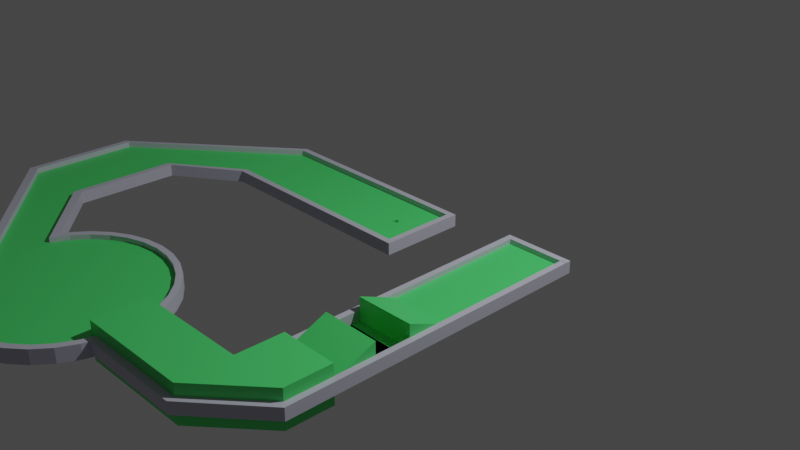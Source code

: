 # Source: bane_6.blend  (saved by Blender 2.90.8; exported with 4.5.12 LTS)
import bpy
from mathutils import Matrix  # noqa: F401  (used for matrix-valued properties, if any)

bpy.ops.wm.read_factory_settings(use_empty=True)
scene = bpy.context.scene
scene.name = 'Scene'

# ---- collections
col_collection = bpy.data.collections.new('Collection'); scene.collection.children.link(col_collection)
col_bane_f_r_cirklen = bpy.data.collections.new('bane før cirklen'); scene.collection.children.link(col_bane_f_r_cirklen)

# ---- materials (node trees are filled in below, after node groups)
mat_material_002 = bpy.data.materials.new('Material.002')
mat_material_002.use_transparent_shadow = False
mat_material_002.diffuse_color = (0.07939, 0.7743, 0.1701, 1.0)
mat_material_002.roughness = 0.5
mat_material_002.specular_intensity = 0.5496
mat_v_gge = bpy.data.materials.new('vægge')
mat_v_gge.use_transparent_shadow = False
mat_v_gge.diffuse_color = (0.5227, 0.5243, 0.6267, 1.0)
mat_v_gge.roughness = 0.5
mat_v_gge_002 = bpy.data.materials.new('vægge.002')
mat_v_gge_002.use_transparent_shadow = False
mat_v_gge_002.diffuse_color = (0.5227, 0.5243, 0.6267, 1.0)
mat_v_gge_002.roughness = 0.5
mat_v_gge_001 = bpy.data.materials.new('vægge.001')
mat_v_gge_001.use_transparent_shadow = False
mat_v_gge_001.diffuse_color = (0.5227, 0.5243, 0.6267, 1.0)
mat_v_gge_001.roughness = 0.5
mat_v_gge_003 = bpy.data.materials.new('vægge.003')
mat_v_gge_003.use_transparent_shadow = False
mat_v_gge_003.diffuse_color = (0.5227, 0.5243, 0.6267, 1.0)
mat_v_gge_003.roughness = 0.5

# ---- material node trees
mat_material_002.use_nodes = True; mat_material_002.node_tree.nodes.clear()
_N = mat_material_002.node_tree.nodes; _L = mat_material_002.node_tree.links
n0 = _N.new('ShaderNodeBsdfPrincipled'); n0.name = 'Principled BSDF'; n0.location = (10, 300)
n0.distribution = 'GGX'
n0.subsurface_method = 'BURLEY'
n0.inputs[0].default_value = (0.07939, 0.7743, 0.1701, 1.0)
n0.inputs[3].default_value = 1.45
n0.inputs[13].default_value = 0.5496
n0.inputs[27].default_value = (0.0, 0.0, 0.0, 1.0)
n0.inputs[28].default_value = 1.0
n1 = _N.new('ShaderNodeOutputMaterial'); n1.name = 'Material Output'; n1.location = (300, 300)
n2 = _N.new('ShaderNodeNormalMap'); n2.name = 'Normal Map'; n2.location = (-300, -300)
n2.label = 'Normal/Map'
n2.inputs[0].default_value = 0.0
_L.new(n0.outputs[0], n1.inputs[0])
_L.new(n2.outputs[0], n0.inputs[5])
n1.is_active_output = True
mat_v_gge.use_nodes = True; mat_v_gge.node_tree.nodes.clear()
_N = mat_v_gge.node_tree.nodes; _L = mat_v_gge.node_tree.links
n0 = _N.new('ShaderNodeBsdfPrincipled'); n0.name = 'Principled BSDF'; n0.location = (10, 300)
n0.distribution = 'GGX'
n0.subsurface_method = 'BURLEY'
n0.inputs[0].default_value = (0.5227, 0.5243, 0.6267, 1.0)
n0.inputs[3].default_value = 1.45
n0.inputs[27].default_value = (0.0, 0.0, 0.0, 1.0)
n0.inputs[28].default_value = 1.0
n1 = _N.new('ShaderNodeOutputMaterial'); n1.name = 'Material Output'; n1.location = (300, 300)
n2 = _N.new('ShaderNodeNormalMap'); n2.name = 'Normal Map'; n2.location = (-300, -300)
n2.label = 'Normal/Map'
n2.inputs[0].default_value = 0.0
_L.new(n0.outputs[0], n1.inputs[0])
_L.new(n2.outputs[0], n0.inputs[5])
n1.is_active_output = True
mat_v_gge_002.use_nodes = True; mat_v_gge_002.node_tree.nodes.clear()
_N = mat_v_gge_002.node_tree.nodes; _L = mat_v_gge_002.node_tree.links
n0 = _N.new('ShaderNodeBsdfPrincipled'); n0.name = 'Principled BSDF'; n0.location = (10, 300)
n0.distribution = 'GGX'
n0.subsurface_method = 'BURLEY'
n0.inputs[0].default_value = (0.5227, 0.5243, 0.6267, 1.0)
n0.inputs[3].default_value = 1.45
n0.inputs[27].default_value = (0.0, 0.0, 0.0, 1.0)
n0.inputs[28].default_value = 1.0
n1 = _N.new('ShaderNodeOutputMaterial'); n1.name = 'Material Output'; n1.location = (300, 300)
n2 = _N.new('ShaderNodeNormalMap'); n2.name = 'Normal Map'; n2.location = (-300, -300)
n2.label = 'Normal/Map'
n2.inputs[0].default_value = 0.0
_L.new(n0.outputs[0], n1.inputs[0])
_L.new(n2.outputs[0], n0.inputs[5])
n1.is_active_output = True
mat_v_gge_001.use_nodes = True; mat_v_gge_001.node_tree.nodes.clear()
_N = mat_v_gge_001.node_tree.nodes; _L = mat_v_gge_001.node_tree.links
n0 = _N.new('ShaderNodeBsdfPrincipled'); n0.name = 'Principled BSDF'; n0.location = (10, 300)
n0.distribution = 'GGX'
n0.subsurface_method = 'BURLEY'
n0.inputs[0].default_value = (0.5227, 0.5243, 0.6267, 1.0)
n0.inputs[3].default_value = 1.45
n0.inputs[27].default_value = (0.0, 0.0, 0.0, 1.0)
n0.inputs[28].default_value = 1.0
n1 = _N.new('ShaderNodeOutputMaterial'); n1.name = 'Material Output'; n1.location = (300, 300)
n2 = _N.new('ShaderNodeNormalMap'); n2.name = 'Normal Map'; n2.location = (-300, -300)
n2.label = 'Normal/Map'
n2.inputs[0].default_value = 0.0
_L.new(n0.outputs[0], n1.inputs[0])
_L.new(n2.outputs[0], n0.inputs[5])
n1.is_active_output = True
mat_v_gge_003.use_nodes = True; mat_v_gge_003.node_tree.nodes.clear()
_N = mat_v_gge_003.node_tree.nodes; _L = mat_v_gge_003.node_tree.links
n0 = _N.new('ShaderNodeBsdfPrincipled'); n0.name = 'Principled BSDF'; n0.location = (10, 300)
n0.distribution = 'GGX'
n0.subsurface_method = 'BURLEY'
n0.inputs[0].default_value = (0.5227, 0.5243, 0.6267, 1.0)
n0.inputs[3].default_value = 1.45
n0.inputs[27].default_value = (0.0, 0.0, 0.0, 1.0)
n0.inputs[28].default_value = 1.0
n1 = _N.new('ShaderNodeOutputMaterial'); n1.name = 'Material Output'; n1.location = (300, 300)
n2 = _N.new('ShaderNodeNormalMap'); n2.name = 'Normal Map'; n2.location = (-300, -300)
n2.label = 'Normal/Map'
n2.inputs[0].default_value = 0.0
_L.new(n0.outputs[0], n1.inputs[0])
_L.new(n2.outputs[0], n0.inputs[5])
n1.is_active_output = True

# ---- world
world_world = bpy.data.worlds.new('World'); scene.world = world_world
world_world.use_nodes = True; world_world.node_tree.nodes.clear()
_N = world_world.node_tree.nodes; _L = world_world.node_tree.links
n0 = _N.new('ShaderNodeOutputWorld'); n0.name = 'World Output'; n0.location = (300, 300)
n1 = _N.new('ShaderNodeBackground'); n1.name = 'Background'; n1.location = (10, 300)
n1.inputs[0].default_value = (0.05088, 0.05088, 0.05088, 1.0)
_L.new(n1.outputs[0], n0.inputs[0])
n0.is_active_output = True
world_world.color = (0.05088, 0.05088, 0.05088)
world_world.use_sun_shadow = False
world_world.sun_shadow_jitter_overblur = 0.0

# ---- cameras
cam_camera = bpy.data.cameras.new('Camera')
cam_camera.clip_end = 100.0
cam_camera.ortho_scale = 7.314

# ---- lights
light_light = bpy.data.lights.new('Light', 'POINT')
light_light.transmission_factor = 0.0
light_light.energy = 1000.0
light_light.shadow_soft_size = 0.1
light_light.shadow_maximum_resolution = 0.006
light_light.use_absolute_resolution = True

# ---- meshes
me_cube_003 = bpy.data.meshes.new('Cube.003')
me_cube_003.from_pydata([(-0.5, -0.5, -0.5), (-0.5, -0.5, 0.5), (-0.5, 0.5, -0.5), (-0.5, 0.5, 0.5), (0.1369, -0.5, -0.5), (0.1369, -0.5, 0.5), (0.1369, 0.5, -0.5), (0.1369, 0.5, 0.5), (0.04137, 0.01435, 0.5), (0.04137, 0.01435, -0.5), (0.04213, 0.02083, 0.5), (0.04213, 0.02083, -0.5), (0.05216, 0.03465, 0.5), (0.05216, 0.03465, -0.5), (0.05061, 0.03678, 0.5), (0.05061, 0.03678, -0.5), (0.0409, 0.007316, 0.5), (0.0409, 0.007316, -0.5), (0.05485, 0.02652, 0.5), (0.05485, 0.02652, -0.5), (0.05359, -0.03118, 0.5), (0.05359, -0.03118, -0.5), (0.05216, -0.03465, 0.5), (0.05216, -0.03465, -0.5), (0.05587, 0.02083, 0.5), (0.05587, 0.02083, -0.5), (0.05061, -0.03678, 0.5), (0.05061, -0.03678, -0.5), (0.04584, -0.03465, 0.5), (0.04584, -0.03465, -0.5), (0.04074, 2.908e-08, 0.5), (0.04074, 4.334e-08, -0.5), (0.04584, 0.03465, 0.5), (0.04584, 0.03465, -0.5), (0.04441, -0.03118, 0.5), (0.04441, -0.03118, -0.5), (0.05711, -0.007316, 0.5), (0.05711, -0.007316, -0.5), (0.05485, -0.02652, 0.5), (0.05485, -0.02652, -0.5), (0.05664, -0.01435, 0.5), (0.05664, -0.01435, -0.5), (0.05727, -4.297e-09, 0.5), (0.05727, 9.959e-09, -0.5), (0.04316, 0.02652, 0.5), (0.04316, 0.02652, -0.5), (0.04441, 0.03118, 0.5), (0.04441, 0.03118, -0.5), (0.049, -0.0375, 0.5), (0.049, -0.0375, -0.5), (0.049, 0.0375, 0.5), (0.049, 0.0375, -0.5), (0.05711, 0.007316, 0.5), (0.05711, 0.007316, -0.5), (0.05359, 0.03118, 0.5), (0.05359, 0.03118, -0.5), (0.05664, 0.01435, 0.5), (0.05664, 0.01435, -0.5), (0.04137, -0.01435, 0.5), (0.04137, -0.01435, -0.5), (0.04213, -0.02083, 0.5), (0.04213, -0.02083, -0.5), (0.0409, -0.007316, 0.5), (0.0409, -0.007316, -0.5), (0.04316, -0.02652, 0.5), (0.04316, -0.02652, -0.5), (0.04739, -0.03678, 0.5), (0.04739, -0.03678, -0.5), (0.05587, -0.02083, 0.5), (0.05587, -0.02083, -0.5), (0.04739, 0.03678, 0.5), (0.04739, 0.03678, -0.5), (-0.7087, -1.172, -0.3953), (-0.7087, -1.172, 0.6047), (-0.7263, -0.3384, -0.5), (-0.7263, -0.3384, 0.5), (-0.7124, -1.172, -0.3953), (-0.7124, -1.172, 0.6047), (-0.9418, -1.139, -0.5), (-0.9418, -1.139, 0.5), (-0.7136, -2.616, -0.3953), (-0.7136, -2.616, 0.6047), (-0.7173, -2.616, -0.3953), (-0.7173, -2.616, 0.6047), (-0.9466, -2.583, -0.5), (-0.9466, -2.583, 0.5), (-0.4737, -3.569, -0.3842), (-0.4737, -3.569, 0.6158), (-0.4774, -3.569, -0.3842), (-0.4774, -3.569, 0.6158), (-0.7068, -3.537, -0.5), (-0.7068, -3.537, 0.5), (-0.475, -3.569, -0.3842), (-0.475, -3.569, 0.6158), (-0.4787, -3.569, -0.3842), (-0.4787, -3.569, 0.6158), (-0.4764, -4.32, -0.3967), (-0.4764, -4.32, 0.6033)], [], [(2, 0, 72, 74), (2, 3, 7, 6), (6, 7, 5, 4), (4, 5, 1, 0), (2, 6, 4, 43, 53, 57, 25, 19, 55, 13, 15, 51, 71, 33, 47, 45, 11, 9, 17, 31), (7, 42, 36, 40, 68, 38, 20, 22, 26, 48, 66, 28, 34, 64, 60, 58, 62, 30, 3, 1, 5), (37, 36, 42, 43), (39, 38, 68, 69), (69, 68, 40, 41), (17, 16, 30, 31), (53, 52, 56, 57), (43, 42, 52, 53), (25, 24, 18, 19), (51, 50, 70, 71), (67, 66, 48, 49), (11, 10, 8, 9), (49, 48, 26, 27), (71, 70, 32, 33), (19, 18, 54, 55), (35, 34, 28, 29), (55, 54, 12, 13), (21, 20, 38, 39), (47, 46, 44, 45), (9, 8, 16, 17), (63, 59, 61, 65, 35, 29, 67, 49, 27, 23, 21, 39, 69, 41, 37, 43, 4, 0, 2, 31), (23, 22, 20, 21), (65, 64, 34, 35), (59, 58, 60, 61), (15, 14, 50, 51), (57, 56, 24, 25), (31, 30, 62, 63), (41, 40, 36, 37), (29, 28, 66, 67), (33, 32, 46, 47), (13, 12, 14, 15), (27, 26, 22, 23), (63, 62, 58, 59), (45, 44, 10, 11), (3, 30, 16, 8, 10, 44, 46, 32, 70, 50, 14, 12, 54, 18, 24, 56, 52, 42, 7), (61, 60, 64, 65), (73, 75, 79, 77), (1, 3, 75, 73), (3, 2, 74, 75), (0, 1, 73, 72), (76, 72, 80, 82), (75, 74, 78, 79), (79, 78, 84, 85), (74, 72, 76, 78), (85, 84, 90, 91), (81, 83, 89, 87), (73, 77, 83, 81), (72, 73, 81, 80), (78, 76, 82, 84), (77, 79, 85, 83), (90, 88, 94, 96), (88, 86, 92, 94), (82, 80, 86, 88), (84, 82, 88, 90), (83, 85, 91, 89), (80, 81, 87, 86), (94, 95, 97, 96), (92, 93, 95, 94), (89, 91, 97, 95), (86, 87, 93, 92), (87, 89, 95, 93), (91, 90, 96, 97)])
_k = set([(8, 9), (8, 10), (8, 16), (9, 11), (9, 17), (10, 11), (10, 44), (11, 45), (12, 13), (12, 14), (12, 54), (13, 15), (13, 55), (14, 15), (14, 50), (15, 51), (16, 17), (16, 30), (17, 31), (18, 19), (18, 24), (18, 54), (19, 25), (19, 55), (20, 21), (20, 22), (20, 38), (21, 23), (21, 39), (22, 23), (22, 26), (23, 27), (24, 25), (24, 56), (25, 57), (26, 27), (26, 48), (27, 49), (28, 29), (28, 34), (28, 66), (29, 35), (29, 67), (30, 31), (30, 62), (31, 63), (32, 33), (32, 46), (32, 70), (33, 47), (33, 71), (34, 35), (34, 64), (35, 65), (36, 37), (36, 40), (36, 42), (37, 41), (37, 43), (38, 39), (38, 68), (39, 69), (40, 41), (40, 68), (41, 69), (42, 43), (42, 52), (43, 53), (44, 45), (44, 46), (45, 47), (46, 47), (48, 49), (48, 66), (49, 67), (50, 51), (50, 70), (51, 71), (52, 53), (52, 56), (53, 57), (54, 55), (56, 57), (58, 59), (58, 60), (58, 62), (59, 61), (59, 63), (60, 61), (60, 64), (61, 65), (62, 63), (64, 65), (66, 67), (68, 69), (70, 71)])
me_cube_003.attributes.new('sharp_edge', 'BOOLEAN', 'EDGE').data.foreach_set('value', [ (min(e.vertices), max(e.vertices)) in _k for e in me_cube_003.edges])
_uv = me_cube_003.uv_layers.new(name='UVMap')
_uv.uv.foreach_set('vector', [0.125, 0.5, 0.125, 0.75, 0.125, 0.75, 0.125, 0.5, 0.375, 0.25, 0.625, 0.25, 0.625, 0.5, 0.375, 0.5, 0.375, 0.5, 0.625, 0.5, 0.625, 0.75, 0.375, 0.75, 0.375, 0.75, 0.625, 0.75, 0.625, 1.0, 0.375, 1.0, 0.125, 0.5, 0.375, 0.5, 0.375, 0.75, 0.3536, 0.625, 0.3535, 0.6232, 0.3534, 0.6214, 0.3532, 0.6198, 0.3529, 0.6184, 0.3526, 0.6172, 0.3522, 0.6163, 0.3518, 0.6158, 0.3513, 0.6156, 0.3509, 0.6158, 0.3505, 0.6163, 0.3501, 0.6172, 0.3498, 0.6184, 0.3495, 0.6198, 0.3493, 0.6214, 0.3491, 0.6232, 0.3491, 0.625, 0.625, 0.5, 0.6464, 0.625, 0.6465, 0.6268, 0.6466, 0.6286, 0.6468, 0.6302, 0.6471, 0.6316, 0.6474, 0.6328, 0.6478, 0.6337, 0.6482, 0.6342, 0.6487, 0.6344, 0.6491, 0.6342, 0.6495, 0.6337, 0.6499, 0.6328, 0.6502, 0.6316, 0.6505, 0.6302, 0.6507, 0.6286, 0.6509, 0.6268, 0.6509, 0.625, 0.875, 0.5, 0.875, 0.75, 0.625, 0.75, 0.7188, 0.6819, 0.7188, 0.6994, 0.75, 0.6994, 0.75, 0.6819, 0.625, 0.6819, 0.625, 0.6994, 0.6562, 0.6994, 0.6562, 0.6819, 0.6562, 0.6819, 0.6562, 0.6994, 0.6875, 0.6994, 0.6875, 0.6819, 0.2187, 0.6819, 0.2188, 0.6994, 0.25, 0.6994, 0.25, 0.6819, 0.7812, 0.6819, 0.7812, 0.6994, 0.8125, 0.6994, 0.8125, 0.6819, 0.75, 0.6819, 0.75, 0.6994, 0.7812, 0.6994, 0.7812, 0.6819, 0.8438, 0.6819, 0.8438, 0.6994, 0.875, 0.6994, 0.875, 0.6819, 0.0, 0.6819, 0.0, 0.6994, 0.03125, 0.6994, 0.03125, 0.6819, 0.4688, 0.6819, 0.4688, 0.6994, 0.5, 0.6994, 0.5, 0.6819, 0.1562, 0.6819, 0.1562, 0.6994, 0.1875, 0.6994, 0.1875, 0.6819, 0.5, 0.6819, 0.5, 0.6994, 0.5312, 0.6994, 0.5312, 0.6819, 0.03125, 0.6819, 0.03125, 0.6994, 0.0625, 0.6994, 0.0625, 0.6819, 0.875, 0.6819, 0.875, 0.6994, 0.9062, 0.6994, 0.9062, 0.6819, 0.4062, 0.6819, 0.4062, 0.6994, 0.4375, 0.6994, 0.4375, 0.6819, 0.9062, 0.6819, 0.9062, 0.6994, 0.9375, 0.6994, 0.9375, 0.6819, 0.5938, 0.6819, 0.5938, 0.6994, 0.625, 0.6994, 0.625, 0.6819, 0.09375, 0.6819, 0.09375, 0.6994, 0.125, 0.6994, 0.125, 0.6819, 0.1875, 0.6819, 0.1875, 0.6994, 0.2188, 0.6994, 0.2187, 0.6819, 0.3491, 0.6268, 0.3493, 0.6286, 0.3495, 0.6302, 0.3498, 0.6316, 0.3501, 0.6328, 0.3505, 0.6337, 0.3509, 0.6342, 0.3513, 0.6344, 0.3518, 0.6342, 0.3522, 0.6337, 0.3526, 0.6328, 0.3529, 0.6316, 0.3532, 0.6302, 0.3534, 0.6286, 0.3535, 0.6268, 0.3536, 0.625, 0.375, 0.75, 0.125, 0.75, 0.125, 0.5, 0.3491, 0.625, 0.5625, 0.6819, 0.5625, 0.6994, 0.5938, 0.6994, 0.5938, 0.6819, 0.375, 0.6819, 0.375, 0.6994, 0.4062, 0.6994, 0.4062, 0.6819, 0.3125, 0.6819, 0.3125, 0.6994, 0.3438, 0.6994, 0.3438, 0.6819, 0.9687, 0.6819, 0.9688, 0.6994, 1.0, 0.6994, 1.0, 0.6819, 0.8125, 0.6819, 0.8125, 0.6994, 0.8438, 0.6994, 0.8438, 0.6819, 0.25, 0.6819, 0.25, 0.6994, 0.2812, 0.6994, 0.2812, 0.6819, 0.6875, 0.6819, 0.6875, 0.6994, 0.7188, 0.6994, 0.7188, 0.6819, 0.4375, 0.6819, 0.4375, 0.6994, 0.4688, 0.6994, 0.4688, 0.6819, 0.0625, 0.6819, 0.0625, 0.6994, 0.09375, 0.6994, 0.09375, 0.6819, 0.9375, 0.6819, 0.9375, 0.6994, 0.9688, 0.6994, 0.9687, 0.6819, 0.5312, 0.6819, 0.5312, 0.6994, 0.5625, 0.6994, 0.5625, 0.6819, 0.2812, 0.6819, 0.2812, 0.6994, 0.3125, 0.6994, 0.3125, 0.6819, 0.125, 0.6819, 0.125, 0.6994, 0.1562, 0.6994, 0.1562, 0.6819, 0.875, 0.5, 0.6509, 0.625, 0.6509, 0.6232, 0.6507, 0.6214, 0.6505, 0.6198, 0.6502, 0.6184, 0.6499, 0.6172, 0.6495, 0.6163, 0.6491, 0.6158, 0.6487, 0.6156, 0.6482, 0.6158, 0.6478, 0.6163, 0.6474, 0.6172, 0.6471, 0.6184, 0.6468, 0.6198, 0.6466, 0.6214, 0.6465, 0.6232, 0.6464, 0.625, 0.625, 0.5, 0.3438, 0.6819, 0.3438, 0.6994, 0.375, 0.6994, 0.375, 0.6819, 0.875, 0.75, 0.875, 0.5, 0.875, 0.5, 0.875, 0.75, 0.875, 0.75, 0.875, 0.5, 0.875, 0.5, 0.875, 0.75, 0.625, 0.25, 0.375, 0.25, 0.375, 0.25, 0.625, 0.25, 0.375, 1.0, 0.625, 1.0, 0.625, 1.0, 0.375, 1.0, 0.125, 0.75, 0.125, 0.75, 0.125, 0.75, 0.125, 0.75, 0.625, 0.25, 0.375, 0.25, 0.375, 0.25, 0.625, 0.25, 0.625, 0.25, 0.375, 0.25, 0.375, 0.25, 0.625, 0.25, 0.125, 0.5, 0.125, 0.75, 0.125, 0.75, 0.125, 0.5, 0.625, 0.25, 0.375, 0.25, 0.375, 0.25, 0.625, 0.25, 0.875, 0.75, 0.875, 0.75, 0.875, 0.75, 0.875, 0.75, 0.875, 0.75, 0.875, 0.75, 0.875, 0.75, 0.875, 0.75, 0.375, 1.0, 0.625, 1.0, 0.625, 1.0, 0.375, 1.0, 0.125, 0.5, 0.125, 0.75, 0.125, 0.75, 0.125, 0.5, 0.875, 0.75, 0.875, 0.5, 0.875, 0.5, 0.875, 0.75, 0.125, 0.5, 0.125, 0.75, 0.125, 0.75, 0.125, 0.5, 0.125, 0.75, 0.125, 0.75, 0.125, 0.75, 0.125, 0.75, 0.125, 0.75, 0.125, 0.75, 0.125, 0.75, 0.125, 0.75, 0.125, 0.5, 0.125, 0.75, 0.125, 0.75, 0.125, 0.5, 0.875, 0.75, 0.875, 0.5, 0.875, 0.5, 0.875, 0.75, 0.375, 1.0, 0.625, 1.0, 0.625, 1.0, 0.375, 1.0, 0.375, 0.0, 0.625, 0.0, 0.625, 0.25, 0.375, 0.25, 0.375, 1.0, 0.625, 1.0, 0.625, 1.0, 0.375, 1.0, 0.875, 0.75, 0.875, 0.5, 0.875, 0.5, 0.875, 0.75, 0.375, 1.0, 0.625, 1.0, 0.625, 1.0, 0.375, 1.0, 0.875, 0.75, 0.875, 0.75, 0.875, 0.75, 0.875, 0.75, 0.625, 0.25, 0.375, 0.25, 0.375, 0.25, 0.625, 0.25])
me_cube_003.materials.append(mat_material_002)
me_cube_003.use_remesh_fix_poles = True
me_cube_003.use_remesh_preserve_attributes = False
me_cube_003.use_mirror_vertex_groups = False
me_cube_003.update()
me_cube_003.normals_split_custom_set([tuple(v) for v in zip(*[iter([-0.04096, -0.05736, -0.9975, -0.04096, -0.05736, -0.9975, -0.04096, -0.05736, -0.9975, -0.04096, -0.05736, -0.9975, 0.0, 1.0, 0.0, 0.0, 1.0, 0.0, 0.0, 1.0, 0.0, 0.0, 1.0, 0.0, 1.0, 0.0, 0.0, 1.0, 0.0, 0.0, 1.0, 0.0, 0.0, 1.0, 0.0, 0.0, 0.0, -1.0, 0.0, 0.0, -1.0, 0.0, 0.0, -1.0, 0.0, 0.0, -1.0, 0.0, -3.445e-06, -2.306e-06, -1.0, -3.445e-06, -2.306e-06, -1.0, -3.445e-06, -2.306e-06, -1.0, -3.445e-06, -2.306e-06, -1.0, -3.445e-06, -2.306e-06, -1.0, -3.445e-06, -2.306e-06, -1.0, -3.445e-06, -2.306e-06, -1.0, -3.445e-06, -2.306e-06, -1.0, -3.445e-06, -2.306e-06, -1.0, -3.445e-06, -2.306e-06, -1.0, -3.445e-06, -2.306e-06, -1.0, -3.445e-06, -2.306e-06, -1.0, -3.445e-06, -2.306e-06, -1.0, -3.445e-06, -2.306e-06, -1.0, -3.445e-06, -2.306e-06, -1.0, -3.445e-06, -2.306e-06, -1.0, -3.445e-06, -2.306e-06, -1.0, -3.445e-06, -2.306e-06, -1.0, -3.445e-06, -2.306e-06, -1.0, -3.445e-06, -2.306e-06, -1.0, 0.0, -3.293e-07, 1.0, 0.0, -3.293e-07, 1.0, 0.0, -3.293e-07, 1.0, 0.0, -3.293e-07, 1.0, 0.0, -3.293e-07, 1.0, 0.0, -3.293e-07, 1.0, 0.0, -3.293e-07, 1.0, 0.0, -3.293e-07, 1.0, 0.0, -3.293e-07, 1.0, 0.0, -3.293e-07, 1.0, 0.0, -3.293e-07, 1.0, 0.0, -3.293e-07, 1.0, 0.0, -3.293e-07, 1.0, 0.0, -3.293e-07, 1.0, 0.0, -3.293e-07, 1.0, 0.0, -3.293e-07, 1.0, 0.0, -3.293e-07, 1.0, 0.0, -3.293e-07, 1.0, 0.0, -3.293e-07, 1.0, 0.0, -3.293e-07, 1.0, 0.0, -3.293e-07, 1.0, -0.9998, 0.0217, 3.03e-10, -0.9998, 0.0217, 3.03e-10, -0.9998, 0.0217, 3.03e-10, -0.9998, 0.0217, 3.03e-10, -0.984, 0.178, 2.835e-09, -0.984, 0.178, 2.835e-09, -0.984, 0.178, 2.835e-09, -0.984, 0.178, 2.835e-09, -0.9931, 0.117, -1.306e-08, -0.9931, 0.117, -1.306e-08, -0.9931, 0.117, -1.306e-08, -0.9931, 0.117, -1.306e-08, 0.9998, -0.0217, -3.107e-10, 0.9998, -0.0217, -3.107e-10, 0.9998, -0.0217, -3.107e-10, 0.9998, -0.0217, -3.107e-10, -0.9978, -0.06671, -1.583e-08, -0.9978, -0.06671, -1.583e-08, -0.9978, -0.06671, -1.583e-08, -0.9978, -0.06671, -1.583e-08, -0.9998, -0.0217, -3.03e-10, -0.9998, -0.0217, -3.03e-10, -0.9998, -0.0217, -3.03e-10, -0.9998, -0.0217, -3.03e-10, -0.984, -0.178, -2.52e-09, -0.984, -0.178, -2.52e-09, -0.984, -0.178, -2.52e-09, -0.984, -0.178, -2.52e-09, 0.408, -0.913, -6.793e-09, 0.408, -0.913, -6.793e-09, 0.408, -0.913, -6.793e-09, 0.408, -0.913, -6.793e-09, 0.408, 0.913, 1.854e-08, 0.408, 0.913, 1.854e-08, 0.408, 0.913, 1.854e-08, 0.408, 0.913, 1.854e-08, 0.9931, -0.117, -3.131e-08, 0.9931, -0.117, -3.131e-08, 0.9931, -0.117, -3.131e-08, 0.9931, -0.117, -3.131e-08, -0.408, 0.913, 1.587e-08, -0.408, 0.913, 1.587e-08, -0.408, 0.913, 1.587e-08, -0.408, 0.913, 1.587e-08, 0.809, -0.5878, 2.758e-09, 0.809, -0.5878, 2.758e-09, 0.809, -0.5878, 2.758e-09, 0.809, -0.5878, 2.758e-09, -0.9658, -0.2593, -3.014e-09, -0.9658, -0.2593, -3.014e-09, -0.9658, -0.2593, -3.014e-09, -0.9658, -0.2593, -3.014e-09, 0.9245, 0.3812, 5.823e-09, 0.9245, 0.3812, 5.823e-09, 0.9245, 0.3812, 5.823e-09, 0.9245, 0.3812, 5.823e-09, -0.9245, -0.3812, -4.853e-09, -0.9245, -0.3812, -4.853e-09, -0.9245, -0.3812, -4.853e-09, -0.9245, -0.3812, -4.853e-09, -0.9658, 0.2593, 3.767e-09, -0.9658, 0.2593, 3.767e-09, -0.9658, 0.2593, 3.767e-09, -0.9658, 0.2593, 3.767e-09, 0.9658, -0.2593, -4.52e-09, 0.9658, -0.2593, -4.52e-09, 0.9658, -0.2593, -4.52e-09, 0.9658, -0.2593, -4.52e-09, 0.9978, -0.0667, -1.574e-08, 0.9978, -0.0667, -1.574e-08, 0.9978, -0.0667, -1.574e-08, 0.9978, -0.0667, -1.574e-08, 1.685e-06, 1.079e-06, -1.0, 1.685e-06, 1.079e-06, -1.0, 1.685e-06, 1.079e-06, -1.0, 1.685e-06, 1.079e-06, -1.0, 1.685e-06, 1.079e-06, -1.0, 1.685e-06, 1.079e-06, -1.0, 1.685e-06, 1.079e-06, -1.0, 1.685e-06, 1.079e-06, -1.0, 1.685e-06, 1.079e-06, -1.0, 1.685e-06, 1.079e-06, -1.0, 1.685e-06, 1.079e-06, -1.0, 1.685e-06, 1.079e-06, -1.0, 1.685e-06, 1.079e-06, -1.0, 1.685e-06, 1.079e-06, -1.0, 1.685e-06, 1.079e-06, -1.0, 1.685e-06, 1.079e-06, -1.0, 1.685e-06, 1.079e-06, -1.0, 1.685e-06, 1.079e-06, -1.0, 1.685e-06, 1.079e-06, -1.0, 1.685e-06, 1.079e-06, -1.0, -0.9245, 0.3812, 4.853e-09, -0.9245, 0.3812, 4.853e-09, -0.9245, 0.3812, 4.853e-09, -0.9245, 0.3812, 4.853e-09, 0.9658, 0.2593, 3.767e-09, 0.9658, 0.2593, 3.767e-09, 0.9658, 0.2593, 3.767e-09, 0.9658, 0.2593, 3.767e-09, 0.9931, 0.117, -1.319e-08, 0.9931, 0.117, -1.319e-08, 0.9931, 0.117, -1.319e-08, 0.9931, 0.117, -1.319e-08, -0.408, -0.913, -6.18e-09, -0.408, -0.913, -6.18e-09, -0.408, -0.913, -6.18e-09, -0.408, -0.913, -6.18e-09, -0.9931, -0.117, -1.658e-08, -0.9931, -0.117, -1.658e-08, -0.9931, -0.117, -1.658e-08, -0.9931, -0.117, -1.658e-08, 0.9998, 0.0217, 3.107e-10, 0.9998, 0.0217, 3.107e-10, 0.9998, 0.0217, 3.107e-10, 0.9998, 0.0217, 3.107e-10, -0.9978, 0.06671, -1.4e-08, -0.9978, 0.06671, -1.4e-08, -0.9978, 0.06671, -1.4e-08, -0.9978, 0.06671, -1.4e-08, 0.809, 0.5878, 2.11e-08, 0.809, 0.5878, 2.11e-08, 0.809, 0.5878, 2.11e-08, 0.809, 0.5878, 2.11e-08, 0.9245, -0.3812, -5.823e-09, 0.9245, -0.3812, -5.823e-09, 0.9245, -0.3812, -5.823e-09, 0.9245, -0.3812, -5.823e-09, -0.809, -0.5878, 3.168e-09, -0.809, -0.5878, 3.168e-09, -0.809, -0.5878, 3.168e-09, -0.809, -0.5878, 3.168e-09, -0.809, 0.5878, 1.931e-08, -0.809, 0.5878, 1.931e-08, -0.809, 0.5878, 1.931e-08, -0.809, 0.5878, 1.931e-08, 0.9978, 0.0667, 9.03e-10, 0.9978, 0.0667, 9.03e-10, 0.9978, 0.0667, 9.03e-10, 0.9978, 0.0667, 9.03e-10, 0.984, -0.178, -1.753e-08, 0.984, -0.178, -1.753e-08, 0.984, -0.178, -1.753e-08, 0.984, -0.178, -1.753e-08, 0.0, 9.565e-07, 1.0, 0.0, 9.565e-07, 1.0, 0.0, 9.565e-07, 1.0, 0.0, 9.565e-07, 1.0, 0.0, 9.565e-07, 1.0, 0.0, 9.565e-07, 1.0, 0.0, 9.565e-07, 1.0, 0.0, 9.565e-07, 1.0, 0.0, 9.565e-07, 1.0, 0.0, 9.565e-07, 1.0, 0.0, 9.565e-07, 1.0, 0.0, 9.565e-07, 1.0, 0.0, 9.565e-07, 1.0, 0.0, 9.565e-07, 1.0, 0.0, 9.565e-07, 1.0, 0.0, 9.565e-07, 1.0, 0.0, 9.565e-07, 1.0, 0.0, 9.565e-07, 1.0, 0.0, 9.565e-07, 1.0, 0.984, 0.178, -1.26e-08, 0.984, 0.178, -1.26e-08, 0.984, 0.178, -1.26e-08, 0.984, 0.178, -1.26e-08, -0.3948, 0.108, 0.9124, -0.3948, 0.108, 0.9124, -0.3948, 0.108, 0.9124, -0.3948, 0.108, 0.9124, 0.04096, 0.05736, 0.9975, 0.04096, 0.05736, 0.9975, 0.04096, 0.05736, 0.9975, 0.04096, 0.05736, 0.9975, -0.9654, 0.2606, 0.0, -0.9654, 0.2606, 0.0, -0.9654, 0.2606, 0.0, -0.9654, 0.2606, 0.0, 0.955, -0.2967, 0.0, 0.955, -0.2967, 0.0, 0.955, -0.2967, 0.0, 0.955, -0.2967, 0.0, 0.0, 6.19e-08, -1.0, 0.0, 6.19e-08, -1.0, 0.0, 6.19e-08, -1.0, 0.0, 6.19e-08, -1.0, -0.9657, 0.2598, 0.0, -0.9657, 0.2598, 0.0, -0.9657, 0.2598, 0.0, -0.9657, 0.2598, 0.0, -1.0, 0.003349, 0.0, -1.0, 0.003349, 0.0, -1.0, 0.003349, 0.0, -1.0, 0.003349, 0.0, 0.3948, -0.108, -0.9124, 0.3948, -0.108, -0.9124, 0.3948, -0.108, -0.9124, 0.3948, -0.108, -0.9124, -0.9698, -0.244, 0.0, -0.9698, -0.244, 0.0, -0.9698, -0.244, 0.0, -0.9698, -0.244, 0.0, 0.0, 0.01166, 0.9999, 0.0, 0.01166, 0.9999, 0.0, 0.01166, 0.9999, 0.0, 0.01166, 0.9999, 0.0, -4.127e-08, 1.0, 0.0, -4.127e-08, 1.0, 0.0, -4.127e-08, 1.0, 0.0, -4.127e-08, 1.0, 1.0, -0.003349, 0.0, 1.0, -0.003349, 0.0, 1.0, -0.003349, 0.0, 1.0, -0.003349, 0.0, 0.4152, -0.00139, -0.9097, 0.4152, -0.00139, -0.9097, 0.4152, -0.00139, -0.9097, 0.4152, -0.00139, -0.9097, -0.4152, 0.00139, 0.9097, -0.4152, 0.00139, 0.9097, -0.4152, 0.00139, 0.9097, -0.4152, 0.00139, 0.9097, 0.4545, 0.01546, -0.8906, 0.4545, 0.01546, -0.8906, 0.4545, 0.01546, -0.8906, 0.4545, 0.01546, -0.8906, 0.0, -0.00155, 1.0, 0.0, -0.00155, 1.0, 0.0, -0.00155, 1.0, 0.0, -0.00155, 1.0, 0.0, -0.01166, -0.9999, 0.0, -0.01166, -0.9999, 0.0, -0.01166, -0.9999, 0.0, -0.01166, -0.9999, 0.4431, 0.1063, -0.8901, 0.4431, 0.1063, -0.8901, 0.4431, 0.1063, -0.8901, 0.4431, 0.1063, -0.8901, -0.4431, -0.1063, 0.8901, -0.4431, -0.1063, 0.8901, -0.4431, -0.1063, 0.8901, -0.4431, -0.1063, 0.8901, 0.9698, 0.244, 0.0, 0.9698, 0.244, 0.0, 0.9698, 0.244, 0.0, 0.9698, 0.244, 0.0, 1.0, 0.003139, 0.0, 1.0, 0.003139, 0.0, 1.0, 0.003139, 0.0, 1.0, 0.003139, 0.0, 0.0, -1.0, 0.0, 0.0, -1.0, 0.0, 0.0, -1.0, 0.0, 0.0, -1.0, 0.0, -0.4545, -0.01546, 0.8906, -0.4545, -0.01546, 0.8906, -0.4545, -0.01546, 0.8906, -0.4545, -0.01546, 0.8906, -0.3347, -0.9423, 0.0, -0.3347, -0.9423, 0.0, -0.3347, -0.9423, 0.0, -0.3347, -0.9423, 0.0, 0.0, 0.001549, -1.0, 0.0, 0.001549, -1.0, 0.0, 0.001549, -1.0, 0.0, 0.001549, -1.0, -0.9594, -0.2822, 0.0, -0.9594, -0.2822, 0.0, -0.9594, -0.2822, 0.0, -0.9594, -0.2822, 0.0])] * 3)])
me_cube_001 = bpy.data.meshes.new('Cube.001')
me_cube_001.from_pydata([(-0.12, -0.12, -0.12), (-0.12, -0.12, 0.01054), (-0.12, -0.05517, -0.12), (-0.12, -0.05517, 0.01054), (2.269, -0.12, -0.12), (2.269, -0.12, 0.01054), (2.269, -0.05517, -0.12), (2.269, -0.05517, 0.01054), (-0.8081, -0.5975, -0.12), (-0.8081, -0.5975, 0.01054), (-0.8746, -0.597, -0.12), (-0.8746, -0.597, 0.01054), (-0.8348, -1.689, -0.12), (-0.8348, -1.689, 0.01054), (-0.9012, -1.743, -0.12), (-0.9012, -1.743, 0.01054), (-0.07106, -2.358, -0.12), (-0.07106, -2.358, 0.01054), (-0.1375, -2.413, -0.12), (-0.1375, -2.413, 0.01054)], [], [(3, 2, 10, 11), (2, 3, 7, 6), (6, 7, 5, 4), (4, 5, 1, 0), (2, 6, 4, 0), (7, 3, 1, 5), (10, 8, 12, 14), (0, 1, 9, 8), (2, 0, 8, 10), (1, 3, 11, 9), (15, 14, 18, 19), (9, 11, 15, 13), (11, 10, 14, 15), (8, 9, 13, 12), (16, 17, 19, 18), (12, 13, 17, 16), (14, 12, 16, 18), (13, 15, 19, 17)])
_k = set([(0, 1), (0, 2), (0, 4), (1, 3), (1, 5), (2, 3), (2, 6), (3, 7), (4, 5), (4, 6), (5, 7), (6, 7), (8, 9), (8, 10), (9, 11), (10, 11), (12, 13), (12, 14), (13, 15), (14, 15), (16, 17), (16, 18), (17, 19), (18, 19)])
me_cube_001.attributes.new('sharp_edge', 'BOOLEAN', 'EDGE').data.foreach_set('value', [ (min(e.vertices), max(e.vertices)) in _k for e in me_cube_001.edges])
_uv = me_cube_001.uv_layers.new(name='UVMap')
_uv.uv.foreach_set('vector', [0.625, 0.25, 0.375, 0.25, 0.375, 0.25, 0.625, 0.25, 0.375, 0.25, 0.625, 0.25, 0.625, 0.5, 0.375, 0.5, 0.375, 0.5, 0.625, 0.5, 0.625, 0.75, 0.375, 0.75, 0.375, 0.75, 0.625, 0.75, 0.625, 1.0, 0.375, 1.0, 0.125, 0.5, 0.375, 0.5, 0.375, 0.75, 0.125, 0.75, 0.625, 0.5, 0.875, 0.5, 0.875, 0.75, 0.625, 0.75, 0.125, 0.5, 0.125, 0.75, 0.125, 0.75, 0.125, 0.5, 0.375, 1.0, 0.625, 1.0, 0.625, 1.0, 0.375, 1.0, 0.125, 0.5, 0.125, 0.75, 0.125, 0.75, 0.125, 0.5, 0.875, 0.75, 0.875, 0.5, 0.875, 0.5, 0.875, 0.75, 0.625, 0.25, 0.375, 0.25, 0.375, 0.25, 0.625, 0.25, 0.875, 0.75, 0.875, 0.5, 0.875, 0.5, 0.875, 0.75, 0.625, 0.25, 0.375, 0.25, 0.375, 0.25, 0.625, 0.25, 0.375, 1.0, 0.625, 1.0, 0.625, 1.0, 0.375, 1.0, 0.375, 0.0, 0.625, 0.0, 0.625, 0.25, 0.375, 0.25, 0.375, 1.0, 0.625, 1.0, 0.625, 1.0, 0.375, 1.0, 0.125, 0.5, 0.125, 0.75, 0.125, 0.75, 0.125, 0.5, 0.875, 0.75, 0.875, 0.5, 0.875, 0.5, 0.875, 0.75])
me_cube_001.materials.append(mat_v_gge)
me_cube_001.use_remesh_fix_poles = True
me_cube_001.use_remesh_preserve_attributes = False
me_cube_001.use_mirror_vertex_groups = False
me_cube_001.update()
me_cube_001.normals_split_custom_set([tuple(v) for v in zip(*[iter([-0.5833, 0.8123, 0.0, -0.5833, 0.8123, 0.0, -0.5833, 0.8123, 0.0, -0.5833, 0.8123, 0.0, 0.0, 1.0, 0.0, 0.0, 1.0, 0.0, 0.0, 1.0, 0.0, 0.0, 1.0, 0.0, 1.0, 0.0, 0.0, 1.0, 0.0, 0.0, 1.0, 0.0, 0.0, 1.0, 0.0, 0.0, 0.0, -1.0, 0.0, 0.0, -1.0, 0.0, 0.0, -1.0, 0.0, 0.0, -1.0, 0.0, 0.0, 0.0, -1.0, 0.0, 0.0, -1.0, 0.0, 0.0, -1.0, 0.0, 0.0, -1.0, 0.0, 0.0, 1.0, 0.0, 0.0, 1.0, 0.0, 0.0, 1.0, 0.0, 0.0, 1.0, 1.391e-07, -7.405e-09, -1.0, 1.391e-07, -7.405e-09, -1.0, 1.391e-07, -7.405e-09, -1.0, 1.391e-07, -7.405e-09, -1.0, 0.5701, -0.8216, 0.0, 0.5701, -0.8216, 0.0, 0.5701, -0.8216, 0.0, 0.5701, -0.8216, 0.0, 1.82e-07, -2.154e-09, -1.0, 1.82e-07, -2.154e-09, -1.0, 1.82e-07, -2.154e-09, -1.0, 1.82e-07, -2.154e-09, -1.0, -1.421e-07, 2.283e-08, 1.0, -1.421e-07, 2.283e-08, 1.0, -1.421e-07, 2.283e-08, 1.0, -1.421e-07, 2.283e-08, 1.0, -0.6591, -0.7521, 0.0, -0.6591, -0.7521, 0.0, -0.6591, -0.7521, 0.0, -0.6591, -0.7521, 0.0, -2.323e-07, 9.594e-09, 1.0, -2.323e-07, 9.594e-09, 1.0, -2.323e-07, 9.594e-09, 1.0, -2.323e-07, 9.594e-09, 1.0, -0.9997, 0.02324, 0.0, -0.9997, 0.02324, 0.0, -0.9997, 0.02324, 0.0, -0.9997, 0.02324, 0.0, 0.9997, -0.02441, 0.0, 0.9997, -0.02441, 0.0, 0.9997, -0.02441, 0.0, 0.9997, -0.02441, 0.0, 0.6342, -0.7732, 0.0, 0.6342, -0.7732, 0.0, 0.6342, -0.7732, 0.0, 0.6342, -0.7732, 0.0, 0.6591, 0.7521, 0.0, 0.6591, 0.7521, 0.0, 0.6591, 0.7521, 0.0, 0.6591, 0.7521, 0.0, 1.406e-07, 1.321e-07, -1.0, 1.406e-07, 1.321e-07, -1.0, 1.406e-07, 1.321e-07, -1.0, 1.406e-07, 1.321e-07, -1.0, -1.48e-07, -1.763e-07, 1.0, -1.48e-07, -1.763e-07, 1.0, -1.48e-07, -1.763e-07, 1.0, -1.48e-07, -1.763e-07, 1.0])] * 3)])
me_cube_002 = bpy.data.meshes.new('Cube.002')
me_cube_002.from_pydata([(-0.12, -0.12, -0.12), (-0.12, -0.12, 0.01054), (-0.12, -0.05517, -0.12), (-0.12, -0.05517, 0.01054), (2.27, -0.12, -0.12), (2.27, -0.12, 0.01054), (2.27, -0.05517, -0.12), (2.27, -0.05517, 0.01054), (-1.721, -1.449, -0.12), (-1.721, -1.449, 0.01054), (-1.789, -1.454, -0.12), (-1.789, -1.454, 0.01054), (-1.742, -2.588, -0.12), (-1.742, -2.588, 0.01054), (-1.81, -2.647, -0.12), (-1.81, -2.647, 0.01054), (-0.1248, -3.909, -0.12), (-0.1248, -3.909, 0.01054), (-0.1485, -3.995, -0.12), (-0.1485, -3.995, 0.01054)], [], [(3, 2, 10, 11), (2, 3, 7, 6), (6, 7, 5, 4), (4, 5, 1, 0), (2, 6, 4, 0), (7, 3, 1, 5), (10, 8, 12, 14), (0, 1, 9, 8), (2, 0, 8, 10), (1, 3, 11, 9), (15, 14, 18, 19), (9, 11, 15, 13), (11, 10, 14, 15), (8, 9, 13, 12), (16, 17, 19, 18), (12, 13, 17, 16), (14, 12, 16, 18), (13, 15, 19, 17)])
_k = set([(0, 1), (0, 2), (0, 4), (1, 3), (1, 5), (2, 3), (2, 6), (3, 7), (4, 5), (4, 6), (5, 7), (6, 7), (8, 9), (8, 10), (9, 11), (10, 11), (12, 13), (12, 14), (13, 15), (14, 15), (16, 17), (16, 18), (17, 19), (18, 19)])
me_cube_002.attributes.new('sharp_edge', 'BOOLEAN', 'EDGE').data.foreach_set('value', [ (min(e.vertices), max(e.vertices)) in _k for e in me_cube_002.edges])
_uv = me_cube_002.uv_layers.new(name='UVMap')
_uv.uv.foreach_set('vector', [0.625, 0.25, 0.375, 0.25, 0.375, 0.25, 0.625, 0.25, 0.375, 0.25, 0.625, 0.25, 0.625, 0.5, 0.375, 0.5, 0.375, 0.5, 0.625, 0.5, 0.625, 0.75, 0.375, 0.75, 0.375, 0.75, 0.625, 0.75, 0.625, 1.0, 0.375, 1.0, 0.125, 0.5, 0.375, 0.5, 0.375, 0.75, 0.125, 0.75, 0.625, 0.5, 0.875, 0.5, 0.875, 0.75, 0.625, 0.75, 0.125, 0.5, 0.125, 0.75, 0.125, 0.75, 0.125, 0.5, 0.375, 1.0, 0.625, 1.0, 0.625, 1.0, 0.375, 1.0, 0.125, 0.5, 0.125, 0.75, 0.125, 0.75, 0.125, 0.5, 0.875, 0.75, 0.875, 0.5, 0.875, 0.5, 0.875, 0.75, 0.625, 0.25, 0.375, 0.25, 0.375, 0.25, 0.625, 0.25, 0.875, 0.75, 0.875, 0.5, 0.875, 0.5, 0.875, 0.75, 0.625, 0.25, 0.375, 0.25, 0.375, 0.25, 0.625, 0.25, 0.375, 1.0, 0.625, 1.0, 0.625, 1.0, 0.375, 1.0, 0.375, 0.0, 0.625, 0.0, 0.625, 0.25, 0.375, 0.25, 0.375, 1.0, 0.625, 1.0, 0.625, 1.0, 0.375, 1.0, 0.125, 0.5, 0.125, 0.75, 0.125, 0.75, 0.125, 0.5, 0.875, 0.75, 0.875, 0.5, 0.875, 0.5, 0.875, 0.75])
me_cube_002.materials.append(mat_v_gge)
me_cube_002.use_remesh_fix_poles = True
me_cube_002.use_remesh_preserve_attributes = False
me_cube_002.use_mirror_vertex_groups = False
me_cube_002.update()
me_cube_002.normals_split_custom_set([tuple(v) for v in zip(*[iter([-0.6423, 0.7664, 0.0, -0.6423, 0.7664, 0.0, -0.6423, 0.7664, 0.0, -0.6423, 0.7664, 0.0, 0.0, 1.0, 0.0, 0.0, 1.0, 0.0, 0.0, 1.0, 0.0, 0.0, 1.0, 0.0, 1.0, 0.0, 0.0, 1.0, 0.0, 0.0, 1.0, 0.0, 0.0, 1.0, 0.0, 0.0, 0.0, -1.0, 0.0, 0.0, -1.0, 0.0, 0.0, -1.0, 0.0, 0.0, -1.0, 0.0, 0.0, 0.0, -1.0, 0.0, 0.0, -1.0, 0.0, 0.0, -1.0, 0.0, 0.0, -1.0, 0.0, 0.0, 1.0, 0.0, 0.0, 1.0, 0.0, 0.0, 1.0, 0.0, 0.0, 1.0, 8.878e-08, -8.237e-09, -1.0, 8.878e-08, -8.237e-09, -1.0, 8.878e-08, -8.237e-09, -1.0, 8.878e-08, -8.237e-09, -1.0, 0.6388, -0.7694, 0.0, 0.6388, -0.7694, 0.0, 0.6388, -0.7694, 0.0, 0.6388, -0.7694, 0.0, 8.589e-08, -5.055e-08, -1.0, 8.589e-08, -5.055e-08, -1.0, 8.589e-08, -5.055e-08, -1.0, 8.589e-08, -5.055e-08, -1.0, -1.57e-07, 1.901e-08, 1.0, -1.57e-07, 1.901e-08, 1.0, -1.57e-07, 1.901e-08, 1.0, -1.57e-07, 1.901e-08, 1.0, -0.6298, -0.7768, 0.0, -0.6298, -0.7768, 0.0, -0.6298, -0.7768, 0.0, -0.6298, -0.7768, 0.0, -2.412e-07, 8.291e-09, 1.0, -2.412e-07, 8.291e-09, 1.0, -2.412e-07, 8.291e-09, 1.0, -2.412e-07, 8.291e-09, 1.0, -0.9998, 0.01775, 0.0, -0.9998, 0.01775, 0.0, -0.9998, 0.01775, 0.0, -0.9998, 0.01775, 0.0, 0.9998, -0.0186, 0.0, 0.9998, -0.0186, 0.0, 0.9998, -0.0186, 0.0, 0.9998, -0.0186, 0.0, 0.9642, -0.2653, 0.0, 0.9642, -0.2653, 0.0, 0.9642, -0.2653, 0.0, 0.9642, -0.2653, 0.0, 0.6326, 0.7745, 0.0, 0.6326, 0.7745, 0.0, 0.6326, 0.7745, 0.0, 0.6326, 0.7745, 0.0, 2.427e-07, 1.881e-07, -1.0, 2.427e-07, 1.881e-07, -1.0, 2.427e-07, 1.881e-07, -1.0, 2.427e-07, 1.881e-07, -1.0, -1.891e-07, -1.931e-07, 1.0, -1.891e-07, -1.931e-07, 1.0, -1.891e-07, -1.931e-07, 1.0, -1.891e-07, -1.931e-07, 1.0])] * 3)])
me_cube_004 = bpy.data.meshes.new('Cube.004')
me_cube_004.from_pydata([(-11.8, -2.987, -0.07264), (-11.8, -2.987, 0.4693), (-11.8, 0.5136, -0.07263), (-11.8, 0.5136, 0.4693), (-11.07, -3.035, -0.07264), (-11.07, -3.035, 0.4693), (-11.07, 0.5136, -0.07263), (-11.07, 0.5136, 0.4693), (-18.8, -3.589, -0.07264), (-18.8, -3.589, 0.4693), (-18.64, -3.672, -0.07264), (-18.64, -3.672, 0.4693), (-31.66, -3.587, -0.07264), (-31.66, -3.587, 0.4693), (-31.5, -3.67, -0.07264), (-31.5, -3.67, 0.4693)], [], [(0, 1, 3, 2), (2, 3, 7, 6), (6, 7, 5, 4), (1, 0, 8, 9), (2, 6, 4, 0), (7, 3, 1, 5), (11, 9, 13, 15), (0, 4, 10, 8), (5, 1, 9, 11), (4, 5, 11, 10), (14, 15, 13, 12), (9, 8, 12, 13), (8, 10, 14, 12), (10, 11, 15, 14)])
_k = set([(0, 1), (0, 2), (0, 4), (1, 3), (1, 5), (2, 3), (2, 6), (3, 7), (4, 5), (4, 6), (5, 7), (6, 7), (8, 9), (8, 10), (9, 11), (10, 11), (12, 13), (12, 14), (13, 15), (14, 15)])
me_cube_004.attributes.new('sharp_edge', 'BOOLEAN', 'EDGE').data.foreach_set('value', [ (min(e.vertices), max(e.vertices)) in _k for e in me_cube_004.edges])
_uv = me_cube_004.uv_layers.new(name='UVMap')
_uv.uv.foreach_set('vector', [0.375, 0.0, 0.625, 0.0, 0.625, 0.25, 0.375, 0.25, 0.375, 0.25, 0.625, 0.25, 0.625, 0.5, 0.375, 0.5, 0.375, 0.5, 0.625, 0.5, 0.625, 0.75, 0.375, 0.75, 0.625, 0.0, 0.375, 0.0, 0.375, 0.0, 0.625, 0.0, 0.125, 0.5, 0.375, 0.5, 0.375, 0.75, 0.125, 0.75, 0.625, 0.5, 0.875, 0.5, 0.875, 0.75, 0.625, 0.75, 0.625, 0.75, 0.875, 0.75, 0.875, 0.75, 0.625, 0.75, 0.125, 0.75, 0.375, 0.75, 0.375, 0.75, 0.125, 0.75, 0.625, 0.75, 0.875, 0.75, 0.875, 0.75, 0.625, 0.75, 0.375, 0.75, 0.625, 0.75, 0.625, 0.75, 0.375, 0.75, 0.375, 0.75, 0.625, 0.75, 0.625, 1.0, 0.375, 1.0, 0.625, 0.0, 0.375, 0.0, 0.375, 0.0, 0.625, 0.0, 0.125, 0.75, 0.375, 0.75, 0.375, 0.75, 0.125, 0.75, 0.375, 0.75, 0.625, 0.75, 0.625, 0.75, 0.375, 0.75])
me_cube_004.materials.append(mat_v_gge)
me_cube_004.use_remesh_fix_poles = True
me_cube_004.use_remesh_preserve_attributes = False
me_cube_004.use_mirror_vertex_groups = False
me_cube_004.update()
me_cube_004.normals_split_custom_set([tuple(v) for v in zip(*[iter([-1.0, 0.0, 0.0, -1.0, 0.0, 0.0, -1.0, 0.0, 0.0, -1.0, 0.0, 0.0, 0.0, 1.0, 0.0, 0.0, 1.0, 0.0, 0.0, 1.0, 0.0, 0.0, 1.0, 0.0, 1.0, 0.0, 0.0, 1.0, 0.0, 0.0, 1.0, 0.0, 0.0, 1.0, 0.0, 0.0, -0.08571, 0.9963, 0.0, -0.08571, 0.9963, 0.0, -0.08571, 0.9963, 0.0, -0.08571, 0.9963, 0.0, -1.41e-08, 4.439e-07, -1.0, -1.41e-08, 4.439e-07, -1.0, -1.41e-08, 4.439e-07, -1.0, -1.41e-08, 4.439e-07, -1.0, -9.403e-09, -4.439e-07, 1.0, -9.403e-09, -4.439e-07, 1.0, -9.403e-09, -4.439e-07, 1.0, -9.403e-09, -4.439e-07, 1.0, 6.978e-09, -7.039e-07, 1.0, 6.978e-09, -7.039e-07, 1.0, 6.978e-09, -7.039e-07, 1.0, 6.978e-09, -7.039e-07, 1.0, -9.866e-09, 5.52e-07, -1.0, -9.866e-09, 5.52e-07, -1.0, -9.866e-09, 5.52e-07, -1.0, -9.866e-09, 5.52e-07, -1.0, 5.426e-08, -5.99e-07, 1.0, 5.426e-08, -5.99e-07, 1.0, 5.426e-08, -5.99e-07, 1.0, 5.426e-08, -5.99e-07, 1.0, 0.08392, -0.9965, 0.0, 0.08392, -0.9965, 0.0, 0.08392, -0.9965, 0.0, 0.08392, -0.9965, 0.0, -0.4505, -0.8928, 0.0, -0.4505, -0.8928, 0.0, -0.4505, -0.8928, 0.0, -0.4505, -0.8928, 0.0, 0.0001345, 1.0, 0.0, 0.0001345, 1.0, 0.0, 0.0001345, 1.0, 0.0, 0.0001345, 1.0, 0.0, -8.286e-09, 6.13e-07, -1.0, -8.286e-09, 6.13e-07, -1.0, -8.286e-09, 6.13e-07, -1.0, -8.286e-09, 6.13e-07, -1.0, -0.0001345, -1.0, 0.0, -0.0001345, -1.0, 0.0, -0.0001345, -1.0, 0.0, -0.0001345, -1.0, 0.0])] * 3)])
me_cylinder_001 = bpy.data.meshes.new('Cylinder.001')
me_cylinder_001.from_pydata([(0.0, 1.0, -1.0), (0.0, 1.0, 1.0), (0.1951, 0.9808, -1.0), (0.1951, 0.9808, 1.0), (0.3827, 0.9239, -1.0), (0.3827, 0.9239, 1.0), (0.5556, 0.8315, -1.0), (0.5556, 0.8315, 1.0), (0.7071, 0.7071, -1.0), (0.7071, 0.7071, 1.0), (0.8315, 0.5556, -1.0), (0.8315, 0.5556, 1.0), (0.9239, 0.3827, -1.0), (0.9239, 0.3827, 1.0), (0.9808, 0.1951, -1.0), (0.9808, 0.1951, 1.0), (1.0, 7.55e-08, -1.0), (1.0, 7.55e-08, 1.0), (0.9808, -0.1951, -1.0), (0.9808, -0.1951, 1.0), (0.9239, -0.3827, -1.0), (0.9239, -0.3827, 1.0), (0.8315, -0.5556, -1.0), (0.8315, -0.5556, 1.0), (0.7071, -0.7071, -1.0), (0.7071, -0.7071, 1.0), (0.5556, -0.8315, -1.0), (0.5556, -0.8315, 1.0), (0.3827, -0.9239, -1.0), (0.3827, -0.9239, 1.0), (0.1951, -0.9808, -1.0), (0.1951, -0.9808, 1.0), (-3.258e-07, -1.0, -1.0), (-3.258e-07, -1.0, 1.0), (-0.1951, -0.9808, -1.0), (-0.1951, -0.9808, 1.0), (-0.3827, -0.9239, -1.0), (-0.3827, -0.9239, 1.0), (-0.5556, -0.8315, -1.0), (-0.5556, -0.8315, 1.0), (-0.7071, -0.7071, -1.0), (-0.7071, -0.7071, 1.0), (-0.8315, -0.5556, -1.0), (-0.8315, -0.5556, 1.0), (-0.9239, -0.3827, -1.0), (-0.9239, -0.3827, 1.0), (-0.9808, -0.1951, -1.0), (-0.9808, -0.1951, 1.0), (-1.0, 9.656e-07, -1.0), (-1.0, 9.656e-07, 1.0), (-0.9808, 0.1951, -1.0), (-0.9808, 0.1951, 1.0), (-0.9239, 0.3827, -1.0), (-0.9239, 0.3827, 1.0), (-0.8315, 0.5556, -1.0), (-0.8315, 0.5556, 1.0), (-0.7071, 0.7071, -1.0), (-0.7071, 0.7071, 1.0), (-0.5556, 0.8315, -1.0), (-0.5556, 0.8315, 1.0), (-0.3827, 0.9239, -1.0), (-0.3827, 0.9239, 1.0), (-0.1951, 0.9808, -1.0), (-0.1951, 0.9808, 1.0)], [], [(0, 1, 3, 2), (2, 3, 5, 4), (4, 5, 7, 6), (6, 7, 9, 8), (8, 9, 11, 10), (10, 11, 13, 12), (12, 13, 15, 14), (14, 15, 17, 16), (16, 17, 19, 18), (18, 19, 21, 20), (20, 21, 23, 22), (22, 23, 25, 24), (24, 25, 27, 26), (26, 27, 29, 28), (28, 29, 31, 30), (30, 31, 33, 32), (32, 33, 35, 34), (34, 35, 37, 36), (36, 37, 39, 38), (38, 39, 41, 40), (40, 41, 43, 42), (42, 43, 45, 44), (44, 45, 47, 46), (46, 47, 49, 48), (48, 49, 51, 50), (50, 51, 53, 52), (52, 53, 55, 54), (54, 55, 57, 56), (56, 57, 59, 58), (58, 59, 61, 60), (3, 1, 63, 61, 59, 57, 55, 53, 51, 49, 47, 45, 43, 41, 39, 37, 35, 33, 31, 29, 27, 25, 23, 21, 19, 17, 15, 13, 11, 9, 7, 5), (60, 61, 63, 62), (62, 63, 1, 0), (0, 2, 4, 6, 8, 10, 12, 14, 16, 18, 20, 22, 24, 26, 28, 30, 32, 34, 36, 38, 40, 42, 44, 46, 48, 50, 52, 54, 56, 58, 60, 62)])
_uv = me_cylinder_001.uv_layers.new(name='UVMap')
_uv.uv.foreach_set('vector', [1.0, 0.5, 1.0, 1.0, 0.9688, 1.0, 0.9688, 0.5, 0.9688, 0.5, 0.9688, 1.0, 0.9375, 1.0, 0.9375, 0.5, 0.9375, 0.5, 0.9375, 1.0, 0.9062, 1.0, 0.9062, 0.5, 0.9062, 0.5, 0.9062, 1.0, 0.875, 1.0, 0.875, 0.5, 0.875, 0.5, 0.875, 1.0, 0.8438, 1.0, 0.8438, 0.5, 0.8438, 0.5, 0.8438, 1.0, 0.8125, 1.0, 0.8125, 0.5, 0.8125, 0.5, 0.8125, 1.0, 0.7812, 1.0, 0.7812, 0.5, 0.7812, 0.5, 0.7812, 1.0, 0.75, 1.0, 0.75, 0.5, 0.75, 0.5, 0.75, 1.0, 0.7188, 1.0, 0.7188, 0.5, 0.7188, 0.5, 0.7188, 1.0, 0.6875, 1.0, 0.6875, 0.5, 0.6875, 0.5, 0.6875, 1.0, 0.6562, 1.0, 0.6562, 0.5, 0.6562, 0.5, 0.6562, 1.0, 0.625, 1.0, 0.625, 0.5, 0.625, 0.5, 0.625, 1.0, 0.5938, 1.0, 0.5938, 0.5, 0.5938, 0.5, 0.5938, 1.0, 0.5625, 1.0, 0.5625, 0.5, 0.5625, 0.5, 0.5625, 1.0, 0.5312, 1.0, 0.5312, 0.5, 0.5312, 0.5, 0.5312, 1.0, 0.5, 1.0, 0.5, 0.5, 0.5, 0.5, 0.5, 1.0, 0.4688, 1.0, 0.4688, 0.5, 0.4688, 0.5, 0.4688, 1.0, 0.4375, 1.0, 0.4375, 0.5, 0.4375, 0.5, 0.4375, 1.0, 0.4062, 1.0, 0.4062, 0.5, 0.4062, 0.5, 0.4062, 1.0, 0.375, 1.0, 0.375, 0.5, 0.375, 0.5, 0.375, 1.0, 0.3438, 1.0, 0.3438, 0.5, 0.3438, 0.5, 0.3438, 1.0, 0.3125, 1.0, 0.3125, 0.5, 0.3125, 0.5, 0.3125, 1.0, 0.2812, 1.0, 0.2812, 0.5, 0.2812, 0.5, 0.2812, 1.0, 0.25, 1.0, 0.25, 0.5, 0.25, 0.5, 0.25, 1.0, 0.2188, 1.0, 0.2188, 0.5, 0.2188, 0.5, 0.2188, 1.0, 0.1875, 1.0, 0.1875, 0.5, 0.1875, 0.5, 0.1875, 1.0, 0.1562, 1.0, 0.1562, 0.5, 0.1562, 0.5, 0.1562, 1.0, 0.125, 1.0, 0.125, 0.5, 0.125, 0.5, 0.125, 1.0, 0.09375, 1.0, 0.09375, 0.5, 0.09375, 0.5, 0.09375, 1.0, 0.0625, 1.0, 0.0625, 0.5, 0.2968, 0.4854, 0.25, 0.49, 0.2032, 0.4854, 0.1582, 0.4717, 0.1167, 0.4496, 0.08029, 0.4197, 0.05045, 0.3833, 0.02827, 0.3418, 0.01461, 0.2968, 0.01, 0.25, 0.01461, 0.2032, 0.02827, 0.1582, 0.05045, 0.1167, 0.08029, 0.08029, 0.1167, 0.05045, 0.1582, 0.02827, 0.2032, 0.01461, 0.25, 0.01, 0.2968, 0.01461, 0.3418, 0.02827, 0.3833, 0.05045, 0.4197, 0.08029, 0.4496, 0.1167, 0.4717, 0.1582, 0.4854, 0.2032, 0.49, 0.25, 0.4854, 0.2968, 0.4717, 0.3418, 0.4496, 0.3833, 0.4197, 0.4197, 0.3833, 0.4496, 0.3418, 0.4717, 0.0625, 0.5, 0.0625, 1.0, 0.03125, 1.0, 0.03125, 0.5, 0.03125, 0.5, 0.03125, 1.0, 0.0, 1.0, 0.0, 0.5, 0.75, 0.49, 0.7968, 0.4854, 0.8418, 0.4717, 0.8833, 0.4496, 0.9197, 0.4197, 0.9496, 0.3833, 0.9717, 0.3418, 0.9854, 0.2968, 0.99, 0.25, 0.9854, 0.2032, 0.9717, 0.1582, 0.9496, 0.1167, 0.9197, 0.08029, 0.8833, 0.05045, 0.8418, 0.02827, 0.7968, 0.01461, 0.75, 0.01, 0.7032, 0.01461, 0.6582, 0.02827, 0.6167, 0.05045, 0.5803, 0.08029, 0.5504, 0.1167, 0.5283, 0.1582, 0.5146, 0.2032, 0.51, 0.25, 0.5146, 0.2968, 0.5283, 0.3418, 0.5504, 0.3833, 0.5803, 0.4197, 0.6167, 0.4496, 0.6582, 0.4717, 0.7032, 0.4854])
me_cylinder_001.materials.append(mat_material_002)
me_cylinder_001.use_remesh_fix_poles = True
me_cylinder_001.use_remesh_preserve_attributes = False
me_cylinder_001.use_mirror_vertex_groups = False
me_cylinder_001.update()
me_cylinder = bpy.data.meshes.new('Cylinder')
me_cylinder.from_pydata([(0.0, 1.07, -0.0775), (0.0, 1.07, 0.0775), (0.2087, 1.049, -0.0775), (0.2087, 1.049, 0.0775), (0.4095, 0.9886, -0.0775), (0.4095, 0.9886, 0.0775), (0.5945, 0.8897, -0.0775), (0.5945, 0.8897, 0.0775), (0.7566, 0.7566, -0.0775), (0.7566, 0.7566, 0.0775), (0.8897, 0.5945, -0.0775), (0.8897, 0.5945, 0.0775), (0.9886, 0.4095, -0.0775), (0.9886, 0.4095, 0.0775), (1.049, 0.2087, -0.0775), (1.049, 0.2087, 0.0775), (1.07, 8.078e-08, -0.0775), (1.07, 8.078e-08, 0.0775), (1.049, -0.2087, -0.0775), (1.049, -0.2087, 0.0775), (0.9886, -0.4095, -0.0775), (0.9886, -0.4095, 0.0775), (0.8897, -0.5945, -0.0775), (0.8897, -0.5945, 0.0775), (0.7566, -0.7566, -0.0775), (0.7566, -0.7566, 0.0775), (0.5945, -0.8897, -0.0775), (0.5945, -0.8897, 0.0775), (0.4095, -0.9886, -0.0775), (0.4095, -0.9886, 0.0775), (0.2087, -1.049, -0.0775), (0.2087, -1.049, 0.0775), (-3.487e-07, -1.07, -0.0775), (-3.487e-07, -1.07, 0.0775), (-0.2087, -1.049, -0.0775), (-0.2087, -1.049, 0.0775), (-0.4095, -0.9886, -0.0775), (-0.4095, -0.9886, 0.0775), (-0.5945, -0.8897, -0.0775), (-0.5945, -0.8897, 0.0775), (-0.7566, -0.7566, -0.0775), (-0.7566, -0.7566, 0.0775), (-0.8897, -0.5945, -0.0775), (-0.8897, -0.5945, 0.0775), (-0.9886, -0.4095, -0.0775), (-0.9886, -0.4095, 0.0775), (-1.049, -0.2087, -0.0775), (-1.049, -0.2087, 0.0775), (-1.07, 1.033e-06, -0.0775), (-1.07, 1.033e-06, 0.0775), (-1.049, 0.2087, -0.0775), (-1.049, 0.2087, 0.0775), (-0.5945, 0.8897, -0.0775), (-0.5945, 0.8897, 0.0775), (-0.4095, 0.9886, -0.0775), (-0.4095, 0.9886, 0.0775), (-0.2087, 1.049, -0.0775), (-0.2087, 1.049, 0.0775), (0.9834, 0.1966, -0.0775), (0.9834, 0.1966, 0.0775), (1.003, 0.00151, 0.0775), (1.003, 0.00151, -0.0775), (0.9834, -0.1936, 0.0775), (0.9834, -0.1936, -0.0775), (0.9265, 0.3842, -0.0775), (0.9265, 0.3842, 0.0775), (0.9265, -0.3812, 0.0775), (0.9265, -0.3812, -0.0775), (0.8341, -0.5541, 0.0775), (0.8341, -0.5541, -0.0775), (0.8341, 0.5571, -0.0775), (0.8341, 0.5571, 0.0775), (0.5582, 0.833, -0.0775), (0.5582, 0.833, 0.0775), (0.7097, -0.7056, -0.0775), (0.7097, -0.7056, 0.0775), (0.7097, 0.7086, -0.0775), (0.7097, 0.7086, 0.0775), (0.3853, 0.9254, -0.0775), (0.3853, 0.9254, 0.0775), (0.5582, -0.83, 0.0775), (0.5582, -0.83, -0.0775), (0.1977, 0.9823, -0.0775), (0.1977, 0.9823, 0.0775), (0.3853, -0.9224, 0.0775), (0.3853, -0.9224, -0.0775), (-0.1925, -0.9793, 0.0775), (-0.1925, -0.9793, -0.0775), (-0.3801, -0.9224, 0.0775), (-0.3801, -0.9224, -0.0775), (0.1977, -0.9793, -0.0775), (0.1977, -0.9793, 0.0775), (-0.7045, -0.7056, -0.0775), (-0.7045, -0.7056, 0.0775), (0.002621, 1.002, -0.0775), (0.002621, 1.002, 0.0775), (-0.553, -0.83, 0.0775), (-0.553, -0.83, -0.0775), (-0.1925, 0.9823, -0.0775), (-0.1925, 0.9823, 0.0775), (-0.7045, 0.7086, -0.0775), (-0.7045, 0.7086, 0.0775), (-0.3801, 0.9254, -0.0775), (-0.3801, 0.9254, 0.0775), (-0.9213, -0.3812, 0.0775), (-0.9213, -0.3812, -0.0775), (-0.9974, 0.001511, -0.0775), (-0.9974, 0.001511, 0.0775), (-0.8288, -0.5541, 0.0775), (-0.8288, -0.5541, -0.0775), (-0.9782, -0.1936, 0.0775), (-0.9782, -0.1936, -0.0775), (-0.5529, 0.833, -0.0775), (-0.5529, 0.833, 0.0775), (0.00262, -0.9985, 0.0775), (0.00262, -0.9985, -0.0775), (-0.735, 0.7743, 0.0775), (-0.735, 0.7743, -0.0775), (-0.705, 0.7079, -0.0775), (-0.705, 0.7079, 0.0775), (-0.705, 0.7079, 0.07681), (-1.03, 0.2739, -0.0775), (-0.9796, 0.1822, -0.0775), (-0.9796, 0.1822, 0.0775), (-1.03, 0.2739, 0.0775), (0.9942, -0.08409, -0.0775), (0.9942, -0.08409, 0.0775), (1.059, -0.1135, -0.0775), (1.059, -0.1135, 0.0775), (0.7928, -0.6044, -0.0775), (0.7928, -0.6044, 0.0775), (0.8574, -0.6338, 0.0775), (0.8574, -0.6338, -0.0775), (1.059, -0.1135, 0.06929), (1.035, -0.1029, 0.0775), (1.059, -0.1135, 0.06929), (1.059, -0.1135, 0.06929)], [(128, 135)], [(0, 1, 3, 2), (2, 3, 5, 4), (4, 5, 7, 6), (6, 7, 9, 8), (8, 9, 11, 10), (10, 11, 13, 12), (12, 13, 15, 14), (14, 15, 17, 16), (16, 17, 128, 133, 127), (18, 19, 21, 20), (20, 21, 23, 22), (22, 23, 131, 132), (24, 25, 27, 26), (26, 27, 29, 28), (28, 29, 31, 30), (30, 31, 33, 32), (32, 33, 35, 34), (34, 35, 37, 36), (36, 37, 39, 38), (38, 39, 41, 40), (40, 41, 43, 42), (42, 43, 45, 44), (44, 45, 47, 46), (46, 47, 49, 48), (48, 49, 51, 50), (50, 51, 124, 121), (52, 53, 55, 54), (3, 1, 57, 55, 53, 116, 119, 101, 113, 103, 99, 95, 83, 79, 73, 77, 71, 65, 59, 60, 17, 15, 13, 11, 9, 7, 5), (54, 55, 57, 56), (56, 57, 1, 0), (0, 2, 4, 6, 8, 10, 12, 14, 16, 61, 58, 64, 70, 76, 72, 78, 82, 94, 98, 102, 112, 100, 118, 117, 52, 54, 56), (63, 62, 126, 125), (74, 75, 130, 129), (69, 68, 66, 67), (58, 59, 65, 64), (61, 60, 59, 58), (70, 71, 77, 76), (94, 95, 99, 98), (87, 86, 114, 115), (115, 114, 91, 90), (98, 99, 103, 102), (76, 77, 73, 72), (97, 96, 88, 89), (17, 60, 126, 134, 128), (72, 73, 79, 78), (81, 80, 75, 74), (112, 113, 101, 100), (85, 84, 80, 81), (92, 93, 96, 97), (105, 104, 108, 109), (82, 83, 95, 94), (64, 65, 71, 70), (106, 107, 110, 111), (67, 66, 62, 63), (89, 88, 86, 87), (102, 103, 113, 112), (111, 110, 104, 105), (78, 79, 83, 82), (90, 91, 84, 85), (100, 101, 119, 120, 118), (48, 106, 111, 105, 109, 92, 97, 89, 87, 115, 90, 85, 81, 74, 129, 132, 24, 26, 28, 30, 32, 34, 36, 38, 40, 42, 44, 46), (109, 108, 93, 92), (122, 123, 107, 106), (121, 122, 106, 48, 50), (121, 124, 123, 122), (116, 117, 118, 120, 119), (123, 124, 51, 49, 107), (117, 116, 53, 52), (132, 131, 25, 24), (132, 129, 69, 67, 63, 125, 127, 18, 20, 22), (127, 125, 61, 16), (128, 134, 126, 62, 66, 68, 130, 131, 23, 21, 19), (131, 130, 75, 80, 84, 91, 114, 86, 88, 96, 93, 108, 104, 110, 107, 49, 47, 45, 43, 41, 39, 37, 35, 33, 31, 29, 27, 25), (125, 126, 60, 61), (129, 130, 68, 69), (127, 133, 128, 19, 18), (128, 134, 126, 125, 127, 133), (126, 125, 127, 136, 128), (134, 133, 128), (134, 126, 125, 127, 133), (130, 131, 132, 129)])
_uv = me_cylinder.uv_layers.new(name='UVMap')
_uv.uv.foreach_set('vector', [1.0, 0.5, 1.0, 1.0, 0.9688, 1.0, 0.9688, 0.5, 0.9688, 0.5, 0.9688, 1.0, 0.9375, 1.0, 0.9375, 0.5, 0.9375, 0.5, 0.9375, 1.0, 0.9062, 1.0, 0.9062, 0.5, 0.9062, 0.5, 0.9062, 1.0, 0.875, 1.0, 0.875, 0.5, 0.875, 0.5, 0.875, 1.0, 0.8438, 1.0, 0.8438, 0.5, 0.8438, 0.5, 0.8438, 1.0, 0.8125, 1.0, 0.8125, 0.5, 0.8125, 0.5, 0.8125, 1.0, 0.7812, 1.0, 0.7812, 0.5, 0.7812, 0.5, 0.7812, 1.0, 0.75, 1.0, 0.75, 0.5, 0.75, 0.5, 0.75, 1.0, 0.733, 1.0, 0.733, 0.9735, 0.733, 0.5, 0.7188, 0.5, 0.7188, 1.0, 0.6875, 1.0, 0.6875, 0.5, 0.6875, 0.5, 0.6875, 1.0, 0.6562, 1.0, 0.6562, 0.5, 0.6562, 0.5, 0.6562, 1.0, 0.6487, 1.0, 0.6487, 0.5, 0.625, 0.5, 0.625, 1.0, 0.5938, 1.0, 0.5938, 0.5, 0.5938, 0.5, 0.5938, 1.0, 0.5625, 1.0, 0.5625, 0.5, 0.5625, 0.5, 0.5625, 1.0, 0.5312, 1.0, 0.5312, 0.5, 0.5312, 0.5, 0.5312, 1.0, 0.5, 1.0, 0.5, 0.5, 0.5, 0.5, 0.5, 1.0, 0.4688, 1.0, 0.4688, 0.5, 0.4688, 0.5, 0.4688, 1.0, 0.4375, 1.0, 0.4375, 0.5, 0.4375, 0.5, 0.4375, 1.0, 0.4062, 1.0, 0.4062, 0.5, 0.4062, 0.5, 0.4062, 1.0, 0.375, 1.0, 0.375, 0.5, 0.375, 0.5, 0.375, 1.0, 0.3438, 1.0, 0.3438, 0.5, 0.3438, 0.5, 0.3438, 1.0, 0.3125, 1.0, 0.3125, 0.5, 0.3125, 0.5, 0.3125, 1.0, 0.2812, 1.0, 0.2812, 0.5, 0.2812, 0.5, 0.2812, 1.0, 0.25, 1.0, 0.25, 0.5, 0.25, 0.5, 0.25, 1.0, 0.2188, 1.0, 0.2188, 0.5, 0.2188, 0.5, 0.2188, 1.0, 0.2086, 1.0, 0.2086, 0.5, 0.09375, 0.5, 0.09375, 1.0, 0.0625, 1.0, 0.0625, 0.5, 0.2968, 0.4854, 0.25, 0.49, 0.2032, 0.4854, 0.1582, 0.4717, 0.1167, 0.4496, 0.08514, 0.4237, 0.09186, 0.4088, 0.09198, 0.4089, 0.126, 0.4368, 0.1648, 0.4576, 0.2068, 0.4703, 0.2506, 0.4746, 0.2943, 0.4703, 0.3364, 0.4576, 0.3752, 0.4368, 0.4092, 0.4089, 0.4371, 0.375, 0.4578, 0.3362, 0.4706, 0.2941, 0.4749, 0.2503, 0.49, 0.25, 0.4854, 0.2968, 0.4717, 0.3418, 0.4496, 0.3833, 0.4197, 0.4197, 0.3833, 0.4496, 0.3418, 0.4717, 0.0625, 0.5, 0.0625, 1.0, 0.03125, 1.0, 0.03125, 0.5, 0.03125, 0.5, 0.03125, 1.0, 0.0, 1.0, 0.0, 0.5, 0.75, 0.49, 0.7968, 0.4854, 0.8418, 0.4717, 0.8833, 0.4496, 0.9197, 0.4197, 0.9496, 0.3833, 0.9717, 0.3418, 0.9854, 0.2968, 0.99, 0.25, 0.9749, 0.2503, 0.9706, 0.2941, 0.9578, 0.3362, 0.9371, 0.375, 0.9092, 0.4089, 0.8752, 0.4368, 0.8364, 0.4576, 0.7943, 0.4703, 0.7506, 0.4746, 0.7068, 0.4703, 0.6648, 0.4576, 0.626, 0.4368, 0.592, 0.4089, 0.5919, 0.4088, 0.5851, 0.4237, 0.6167, 0.4496, 0.6582, 0.4717, 0.7032, 0.4854, 0.7188, 0.7367, 0.7188, 0.7754, 0.7363, 0.7754, 0.7363, 0.7366, 0.625, 0.7367, 0.625, 0.7754, 0.6459, 0.7754, 0.6459, 0.7366, 0.6562, 0.7366, 0.6562, 0.7754, 0.6875, 0.7754, 0.6875, 0.7366, 0.7812, 0.7366, 0.7812, 0.7754, 0.8125, 0.7754, 0.8125, 0.7366, 0.75, 0.7366, 0.75, 0.7754, 0.7812, 0.7754, 0.7812, 0.7366, 0.8438, 0.7366, 0.8438, 0.7754, 0.875, 0.7754, 0.875, 0.7366, 0.0, 0.7366, 0.0, 0.7754, 0.03125, 0.7754, 0.03125, 0.7366, 0.4688, 0.7366, 0.4688, 0.7754, 0.5, 0.7754, 0.5, 0.7366, 0.5, 0.7366, 0.5, 0.7754, 0.5312, 0.7754, 0.5312, 0.7366, 0.03125, 0.7366, 0.03125, 0.7754, 0.0625, 0.7754, 0.0625, 0.7367, 0.875, 0.7366, 0.875, 0.7754, 0.9062, 0.7754, 0.9062, 0.7366, 0.4062, 0.7366, 0.4062, 0.7754, 0.4375, 0.7754, 0.4375, 0.7366, 0.49, 0.25, 0.4749, 0.2503, 0.473, 0.2311, 0.4822, 0.2269, 0.4875, 0.2245, 0.9062, 0.7366, 0.9062, 0.7754, 0.9375, 0.7754, 0.9375, 0.7366, 0.5938, 0.7366, 0.5938, 0.7754, 0.625, 0.7754, 0.625, 0.7367, 0.09375, 0.7367, 0.09375, 0.7754, 0.125, 0.7754, 0.125, 0.7366, 0.5625, 0.7366, 0.5625, 0.7754, 0.5938, 0.7754, 0.5938, 0.7366, 0.375, 0.7366, 0.375, 0.7754, 0.4062, 0.7754, 0.4062, 0.7366, 0.3125, 0.7366, 0.3125, 0.7754, 0.3438, 0.7754, 0.3438, 0.7366, 0.9688, 0.7367, 0.9688, 0.7754, 1.0, 0.7754, 1.0, 0.7366, 0.8125, 0.7366, 0.8125, 0.7754, 0.8438, 0.7754, 0.8438, 0.7366, 0.25, 0.7366, 0.25, 0.7754, 0.2812, 0.7754, 0.2812, 0.7366, 0.6875, 0.7366, 0.6875, 0.7754, 0.7188, 0.7754, 0.7188, 0.7367, 0.4375, 0.7366, 0.4375, 0.7754, 0.4688, 0.7754, 0.4688, 0.7366, 0.0625, 0.7367, 0.0625, 0.7754, 0.09375, 0.7754, 0.09375, 0.7367, 0.2812, 0.7366, 0.2812, 0.7754, 0.3125, 0.7754, 0.3125, 0.7366, 0.9375, 0.7366, 0.9375, 0.7754, 0.9688, 0.7754, 0.9688, 0.7367, 0.5312, 0.7366, 0.5312, 0.7754, 0.5625, 0.7754, 0.5625, 0.7366, 0.125, 0.7366, 0.125, 0.7754, 0.1251, 0.7754, 0.1251, 0.7752, 0.1251, 0.7366, 0.51, 0.25, 0.5263, 0.2503, 0.5306, 0.2066, 0.5434, 0.1645, 0.5641, 0.1257, 0.592, 0.09174, 0.626, 0.06384, 0.6648, 0.04311, 0.7068, 0.03035, 0.7506, 0.02604, 0.7943, 0.03035, 0.8364, 0.04311, 0.8752, 0.06384, 0.9092, 0.09174, 0.9278, 0.1144, 0.9423, 0.1078, 0.9197, 0.08029, 0.8833, 0.05045, 0.8418, 0.02827, 0.7968, 0.01461, 0.75, 0.01, 0.7032, 0.01461, 0.6582, 0.02827, 0.6167, 0.05045, 0.5803, 0.08029, 0.5504, 0.1167, 0.5283, 0.1582, 0.5146, 0.2032, 0.3438, 0.7366, 0.3438, 0.7754, 0.375, 0.7754, 0.375, 0.7366, 0.2211, 0.7366, 0.2211, 0.7754, 0.25, 0.7754, 0.25, 0.7366, 0.519, 0.3114, 0.5303, 0.2909, 0.5263, 0.2503, 0.51, 0.25, 0.5146, 0.2968, 0.4585, 0.25, 0.5123, 0.25, 0.5097, 0.25, 0.4559, 0.25, 0.5043, 1.0, 0.4505, 1.0, 0.4503, 1.0, 0.5039, 1.0, 0.5041, 1.0, 0.03028, 0.2909, 0.01904, 0.3114, 0.01461, 0.2968, 0.01, 0.25, 0.02629, 0.2503, 0.1208, 0.5, 0.1208, 1.0, 0.09375, 1.0, 0.09375, 0.5, 0.6487, 0.5, 0.6487, 1.0, 0.625, 1.0, 0.625, 0.5, 0.9423, 0.1078, 0.9278, 0.1144, 0.9371, 0.1257, 0.9578, 0.1645, 0.9706, 0.2066, 0.973, 0.2311, 0.9875, 0.2245, 0.9854, 0.2032, 0.9717, 0.1582, 0.9496, 0.1167, 0.9875, 0.2245, 0.973, 0.2311, 0.9749, 0.2503, 0.99, 0.25, 0.4875, 0.2245, 0.4822, 0.2269, 0.473, 0.2311, 0.4706, 0.2066, 0.4578, 0.1645, 0.4371, 0.1257, 0.4278, 0.1144, 0.4423, 0.1078, 0.4496, 0.1167, 0.4717, 0.1582, 0.4854, 0.2032, 0.4423, 0.1078, 0.4278, 0.1144, 0.4092, 0.09174, 0.3752, 0.06384, 0.3364, 0.04311, 0.2943, 0.03035, 0.2506, 0.02604, 0.2068, 0.03035, 0.1648, 0.04311, 0.126, 0.06384, 0.09198, 0.09174, 0.06409, 0.1257, 0.04336, 0.1645, 0.0306, 0.2066, 0.02629, 0.2503, 0.01, 0.25, 0.01461, 0.2032, 0.02827, 0.1582, 0.05045, 0.1167, 0.08029, 0.08029, 0.1167, 0.05045, 0.1582, 0.02827, 0.2032, 0.01461, 0.25, 0.01, 0.2968, 0.01461, 0.3418, 0.02827, 0.3833, 0.05045, 0.4197, 0.08029, 0.7363, 0.7366, 0.7363, 0.7754, 0.75, 0.7754, 0.75, 0.7366, 0.6459, 0.7366, 0.6459, 0.7754, 0.6562, 0.7754, 0.6562, 0.7366, 0.733, 0.5, 0.733, 0.9735, 0.733, 1.0, 0.7188, 1.0, 0.7188, 0.5, 0.5348, 0.3065, 0.5348, 0.3013, 0.5348, 0.2923, 0.5121, 0.2923, 0.5121, 0.3065, 0.5336, 0.3065, 0.6095, 0.2564, 0.5127, 0.2564, 0.5127, 0.2706, 0.6044, 0.2706, 0.6095, 0.2706, 0.6095, 0.2655, 0.6044, 0.2706, 0.6095, 0.2706, 0.6095, 0.2655, 0.6095, 0.2564, 0.5127, 0.2564, 0.5127, 0.2706, 0.6044, 0.2706, 0.6095, 0.9871, 0.6095, 0.9729, 0.5127, 0.9729, 0.5127, 0.9871])
me_cylinder.materials.append(mat_v_gge)
me_cylinder.use_remesh_fix_poles = True
me_cylinder.use_remesh_preserve_attributes = False
me_cylinder.use_mirror_vertex_groups = False
me_cylinder.update()
me_cylinder.normals_split_custom_set([tuple(v) for v in zip(*[iter([0.09802, 0.9952, 0.0, 0.09802, 0.9952, 0.0, 0.09802, 0.9952, 0.0, 0.09802, 0.9952, 0.0, 0.2903, 0.9569, 0.0, 0.2903, 0.9569, 0.0, 0.2903, 0.9569, 0.0, 0.2903, 0.9569, 0.0, 0.4714, 0.8819, 0.0, 0.4714, 0.8819, 0.0, 0.4714, 0.8819, 0.0, 0.4714, 0.8819, 0.0, 0.6344, 0.773, 0.0, 0.6344, 0.773, 0.0, 0.6344, 0.773, 0.0, 0.6344, 0.773, 0.0, 0.773, 0.6344, 0.0, 0.773, 0.6344, 0.0, 0.773, 0.6344, 0.0, 0.773, 0.6344, 0.0, 0.8819, 0.4714, 0.0, 0.8819, 0.4714, 0.0, 0.8819, 0.4714, 0.0, 0.8819, 0.4714, 0.0, 0.9569, 0.2903, 0.0, 0.9569, 0.2903, 0.0, 0.9569, 0.2903, 0.0, 0.9569, 0.2903, 0.0, 0.9952, 0.09802, 0.0, 0.9952, 0.09802, 0.0, 0.9952, 0.09802, 0.0, 0.9952, 0.09802, 0.0, 0.9952, -0.09802, 0.0, 0.9952, -0.09802, 0.0, 0.9952, -0.09802, 0.0, 0.9952, -0.09802, 0.0, 0.9952, -0.09802, 0.0, 0.9569, -0.2903, 0.0, 0.9569, -0.2903, 0.0, 0.9569, -0.2903, 0.0, 0.9569, -0.2903, 0.0, 0.8819, -0.4714, 0.0, 0.8819, -0.4714, 0.0, 0.8819, -0.4714, 0.0, 0.8819, -0.4714, 0.0, 0.773, -0.6344, 0.0, 0.773, -0.6344, 0.0, 0.773, -0.6344, 0.0, 0.773, -0.6344, 0.0, 0.6344, -0.773, 0.0, 0.6344, -0.773, 0.0, 0.6344, -0.773, 0.0, 0.6344, -0.773, 0.0, 0.4714, -0.8819, 0.0, 0.4714, -0.8819, 0.0, 0.4714, -0.8819, 0.0, 0.4714, -0.8819, 0.0, 0.2903, -0.9569, 0.0, 0.2903, -0.9569, 0.0, 0.2903, -0.9569, 0.0, 0.2903, -0.9569, 0.0, 0.09802, -0.9952, 0.0, 0.09802, -0.9952, 0.0, 0.09802, -0.9952, 0.0, 0.09802, -0.9952, 0.0, -0.09802, -0.9952, 0.0, -0.09802, -0.9952, 0.0, -0.09802, -0.9952, 0.0, -0.09802, -0.9952, 0.0, -0.2903, -0.9569, 0.0, -0.2903, -0.9569, 0.0, -0.2903, -0.9569, 0.0, -0.2903, -0.9569, 0.0, -0.4714, -0.8819, 0.0, -0.4714, -0.8819, 0.0, -0.4714, -0.8819, 0.0, -0.4714, -0.8819, 0.0, -0.6344, -0.773, 0.0, -0.6344, -0.773, 0.0, -0.6344, -0.773, 0.0, -0.6344, -0.773, 0.0, -0.773, -0.6344, 0.0, -0.773, -0.6344, 0.0, -0.773, -0.6344, 0.0, -0.773, -0.6344, 0.0, -0.8819, -0.4714, 0.0, -0.8819, -0.4714, 0.0, -0.8819, -0.4714, 0.0, -0.8819, -0.4714, 0.0, -0.9569, -0.2903, 0.0, -0.9569, -0.2903, 0.0, -0.9569, -0.2903, 0.0, -0.9569, -0.2903, 0.0, -0.9952, -0.09802, 0.0, -0.9952, -0.09802, 0.0, -0.9952, -0.09802, 0.0, -0.9952, -0.09802, 0.0, -0.9952, 0.09802, 0.0, -0.9952, 0.09802, 0.0, -0.9952, 0.09802, 0.0, -0.9952, 0.09802, 0.0, -0.9569, 0.2903, 0.0, -0.9569, 0.2903, 0.0, -0.9569, 0.2903, 0.0, -0.9569, 0.2903, 0.0, -0.4714, 0.8819, 0.0, -0.4714, 0.8819, 0.0, -0.4714, 0.8819, 0.0, -0.4714, 0.8819, 0.0, -4.853e-07, -8.678e-07, 1.0, -4.853e-07, -8.678e-07, 1.0, -4.853e-07, -8.678e-07, 1.0, -4.853e-07, -8.678e-07, 1.0, -4.853e-07, -8.678e-07, 1.0, -4.853e-07, -8.678e-07, 1.0, -4.853e-07, -8.678e-07, 1.0, -4.853e-07, -8.678e-07, 1.0, -4.853e-07, -8.678e-07, 1.0, -4.853e-07, -8.678e-07, 1.0, -4.853e-07, -8.678e-07, 1.0, -4.853e-07, -8.678e-07, 1.0, -4.853e-07, -8.678e-07, 1.0, -4.853e-07, -8.678e-07, 1.0, -4.853e-07, -8.678e-07, 1.0, -4.853e-07, -8.678e-07, 1.0, -4.853e-07, -8.678e-07, 1.0, -4.853e-07, -8.678e-07, 1.0, -4.853e-07, -8.678e-07, 1.0, -4.853e-07, -8.678e-07, 1.0, -4.853e-07, -8.678e-07, 1.0, -4.853e-07, -8.678e-07, 1.0, -4.853e-07, -8.678e-07, 1.0, -4.853e-07, -8.678e-07, 1.0, -4.853e-07, -8.678e-07, 1.0, -4.853e-07, -8.678e-07, 1.0, -4.853e-07, -8.678e-07, 1.0, -0.2903, 0.9569, 0.0, -0.2903, 0.9569, 0.0, -0.2903, 0.9569, 0.0, -0.2903, 0.9569, 0.0, -0.09802, 0.9952, 0.0, -0.09802, 0.9952, 0.0, -0.09802, 0.9952, 0.0, -0.09802, 0.9952, 0.0, 4.541e-07, 4.475e-07, -1.0, 4.541e-07, 4.475e-07, -1.0, 4.541e-07, 4.475e-07, -1.0, 4.541e-07, 4.475e-07, -1.0, 4.541e-07, 4.475e-07, -1.0, 4.541e-07, 4.475e-07, -1.0, 4.541e-07, 4.475e-07, -1.0, 4.541e-07, 4.475e-07, -1.0, 4.541e-07, 4.475e-07, -1.0, 4.541e-07, 4.475e-07, -1.0, 4.541e-07, 4.475e-07, -1.0, 4.541e-07, 4.475e-07, -1.0, 4.541e-07, 4.475e-07, -1.0, 4.541e-07, 4.475e-07, -1.0, 4.541e-07, 4.475e-07, -1.0, 4.541e-07, 4.475e-07, -1.0, 4.541e-07, 4.475e-07, -1.0, 4.541e-07, 4.475e-07, -1.0, 4.541e-07, 4.475e-07, -1.0, 4.541e-07, 4.475e-07, -1.0, 4.541e-07, 4.475e-07, -1.0, 4.541e-07, 4.475e-07, -1.0, 4.541e-07, 4.475e-07, -1.0, 4.541e-07, 4.475e-07, -1.0, 4.541e-07, 4.475e-07, -1.0, 4.541e-07, 4.475e-07, -1.0, 4.541e-07, 4.475e-07, -1.0, -0.9952, 0.09802, 1.98e-07, -0.9952, 0.09802, 1.98e-07, -0.9952, 0.09802, 1.98e-07, -0.9952, 0.09802, 1.98e-07, -0.773, 0.6344, 0.0, -0.773, 0.6344, 0.0, -0.773, 0.6344, 0.0, -0.773, 0.6344, 0.0, -0.8819, 0.4714, 0.0, -0.8819, 0.4714, 0.0, -0.8819, 0.4714, 0.0, -0.8819, 0.4714, 0.0, -0.9569, -0.2903, -2.452e-07, -0.9569, -0.2903, -2.452e-07, -0.9569, -0.2903, -2.452e-07, -0.9569, -0.2903, -2.452e-07, -0.9952, -0.09802, -1.903e-07, -0.9952, -0.09802, -1.903e-07, -0.9952, -0.09802, -1.903e-07, -0.9952, -0.09802, -1.903e-07, -0.773, -0.6344, 0.0, -0.773, -0.6344, 0.0, -0.773, -0.6344, 0.0, -0.773, -0.6344, 0.0, 0.09802, -0.9952, 0.0, 0.09802, -0.9952, 0.0, 0.09802, -0.9952, 0.0, 0.09802, -0.9952, 0.0, 0.09802, 0.9952, 0.0, 0.09802, 0.9952, 0.0, 0.09802, 0.9952, 0.0, 0.09802, 0.9952, 0.0, -0.09802, 0.9952, -4.904e-07, -0.09802, 0.9952, -4.904e-07, -0.09802, 0.9952, -4.904e-07, -0.09802, 0.9952, -4.904e-07, 0.2903, -0.9569, 0.0, 0.2903, -0.9569, 0.0, 0.2903, -0.9569, 0.0, 0.2903, -0.9569, 0.0, -0.6344, -0.773, 0.0, -0.6344, -0.773, 0.0, -0.6344, -0.773, 0.0, -0.6344, -0.773, 0.0, 0.4714, 0.8819, -4.904e-07, 0.4714, 0.8819, -4.904e-07, 0.4714, 0.8819, -4.904e-07, 0.4714, 0.8819, -4.904e-07, -7.272e-07, -2.227e-07, 1.0, -7.272e-07, -2.227e-07, 1.0, -7.272e-07, -2.227e-07, 1.0, -7.272e-07, -2.227e-07, 1.0, -7.272e-07, -2.227e-07, 1.0, -0.4714, -0.8819, 0.0, -0.4714, -0.8819, 0.0, -0.4714, -0.8819, 0.0, -0.4714, -0.8819, 0.0, -0.6344, 0.773, 0.0, -0.6344, 0.773, 0.0, -0.6344, 0.773, 0.0, -0.6344, 0.773, 0.0, 0.6344, -0.773, 0.0, 0.6344, -0.773, 0.0, 0.6344, -0.773, 0.0, 0.6344, -0.773, 0.0, -0.4714, 0.8819, 0.0, -0.4714, 0.8819, 0.0, -0.4714, 0.8819, 0.0, -0.4714, 0.8819, 0.0, 0.6344, 0.773, 0.0, 0.6344, 0.773, 0.0, 0.6344, 0.773, 0.0, 0.6344, 0.773, 0.0, 0.8819, 0.4714, 0.0, 0.8819, 0.4714, 0.0, 0.8819, 0.4714, 0.0, 0.8819, 0.4714, 0.0, -0.09802, -0.9952, 0.0, -0.09802, -0.9952, 0.0, -0.09802, -0.9952, 0.0, -0.09802, -0.9952, 0.0, -0.8819, -0.4714, 0.0, -0.8819, -0.4714, 0.0, -0.8819, -0.4714, 0.0, -0.8819, -0.4714, 0.0, 0.9952, 0.09802, 1.92e-07, 0.9952, 0.09802, 1.92e-07, 0.9952, 0.09802, 1.92e-07, 0.9952, 0.09802, 1.92e-07, -0.9569, 0.2903, 1.72e-07, -0.9569, 0.2903, 1.72e-07, -0.9569, 0.2903, 1.72e-07, -0.9569, 0.2903, 1.72e-07, 0.2903, 0.9569, -4.802e-07, 0.2903, 0.9569, -4.802e-07, 0.2903, 0.9569, -4.802e-07, 0.2903, 0.9569, -4.802e-07, 0.4714, -0.8819, 0.0, 0.4714, -0.8819, 0.0, 0.4714, -0.8819, 0.0, 0.4714, -0.8819, 0.0, 0.9569, 0.2903, 1.839e-07, 0.9569, 0.2903, 1.839e-07, 0.9569, 0.2903, 1.839e-07, 0.9569, 0.2903, 1.839e-07, -0.2903, -0.9569, 0.0, -0.2903, -0.9569, 0.0, -0.2903, -0.9569, 0.0, -0.2903, -0.9569, 0.0, -0.2903, 0.9569, 0.0, -0.2903, 0.9569, 0.0, -0.2903, 0.9569, 0.0, -0.2903, 0.9569, 0.0, 0.773, -0.6344, -4.593e-07, 0.773, -0.6344, -4.593e-07, 0.773, -0.6344, -4.593e-07, 0.773, -0.6344, -4.593e-07, 0.773, -0.6344, -4.593e-07, -6.575e-08, -1.131e-07, -1.0, -6.575e-08, -1.131e-07, -1.0, -6.575e-08, -1.131e-07, -1.0, -6.575e-08, -1.131e-07, -1.0, -6.575e-08, -1.131e-07, -1.0, -6.575e-08, -1.131e-07, -1.0, -6.575e-08, -1.131e-07, -1.0, -6.575e-08, -1.131e-07, -1.0, -6.575e-08, -1.131e-07, -1.0, -6.575e-08, -1.131e-07, -1.0, -6.575e-08, -1.131e-07, -1.0, -6.575e-08, -1.131e-07, -1.0, -6.575e-08, -1.131e-07, -1.0, -6.575e-08, -1.131e-07, -1.0, -6.575e-08, -1.131e-07, -1.0, -6.575e-08, -1.131e-07, -1.0, -6.575e-08, -1.131e-07, -1.0, -6.575e-08, -1.131e-07, -1.0, -6.575e-08, -1.131e-07, -1.0, -6.575e-08, -1.131e-07, -1.0, -6.575e-08, -1.131e-07, -1.0, -6.575e-08, -1.131e-07, -1.0, -6.575e-08, -1.131e-07, -1.0, -6.575e-08, -1.131e-07, -1.0, -6.575e-08, -1.131e-07, -1.0, -6.575e-08, -1.131e-07, -1.0, -6.575e-08, -1.131e-07, -1.0, -6.575e-08, -1.131e-07, -1.0, 0.773, 0.6344, 0.0, 0.773, 0.6344, 0.0, 0.773, 0.6344, 0.0, 0.773, 0.6344, 0.0, 0.9952, -0.09802, 4.179e-07, 0.9952, -0.09802, 4.179e-07, 0.9952, -0.09802, 4.179e-07, 0.9952, -0.09802, 4.179e-07, -1.119e-07, -3.7e-07, -1.0, -1.119e-07, -3.7e-07, -1.0, -1.119e-07, -3.7e-07, -1.0, -1.119e-07, -3.7e-07, -1.0, -1.119e-07, -3.7e-07, -1.0, 0.8775, 0.4795, 1.543e-07, 0.8775, 0.4795, 1.543e-07, 0.8775, 0.4795, 1.543e-07, 0.8775, 0.4795, 1.543e-07, -0.9115, -0.4112, 5.705e-08, -0.9115, -0.4112, 5.705e-08, -0.9115, -0.4112, 5.705e-08, -0.9115, -0.4112, 5.705e-08, -0.9115, -0.4112, 5.705e-08, 2.662e-07, -2.601e-08, 1.0, 2.662e-07, -2.601e-08, 1.0, 2.662e-07, -2.601e-08, 1.0, 2.662e-07, -2.601e-08, 1.0, 2.662e-07, -2.601e-08, 1.0, -0.6344, 0.773, 0.0, -0.6344, 0.773, 0.0, -0.6344, 0.773, 0.0, -0.6344, 0.773, 0.0, 0.773, -0.6344, 0.0, 0.773, -0.6344, 0.0, 0.773, -0.6344, 0.0, 0.773, -0.6344, 0.0, -1.697e-07, 7.814e-08, -1.0, -1.697e-07, 7.814e-08, -1.0, -1.697e-07, 7.814e-08, -1.0, -1.697e-07, 7.814e-08, -1.0, -1.697e-07, 7.814e-08, -1.0, -1.697e-07, 7.814e-08, -1.0, -1.697e-07, 7.814e-08, -1.0, -1.697e-07, 7.814e-08, -1.0, -1.697e-07, 7.814e-08, -1.0, -1.697e-07, 7.814e-08, -1.0, -2.673e-07, 2.173e-08, -1.0, -2.673e-07, 2.173e-08, -1.0, -2.673e-07, 2.173e-08, -1.0, -2.673e-07, 2.173e-08, -1.0, -6.546e-07, 2.615e-07, 1.0, -6.546e-07, 2.615e-07, 1.0, -6.546e-07, 2.615e-07, 1.0, -6.546e-07, 2.615e-07, 1.0, -6.546e-07, 2.615e-07, 1.0, -6.546e-07, 2.615e-07, 1.0, -6.546e-07, 2.615e-07, 1.0, -6.546e-07, 2.615e-07, 1.0, -6.546e-07, 2.615e-07, 1.0, -6.546e-07, 2.615e-07, 1.0, -6.546e-07, 2.615e-07, 1.0, 1.366e-07, -7.281e-07, 1.0, 1.366e-07, -7.281e-07, 1.0, 1.366e-07, -7.281e-07, 1.0, 1.366e-07, -7.281e-07, 1.0, 1.366e-07, -7.281e-07, 1.0, 1.366e-07, -7.281e-07, 1.0, 1.366e-07, -7.281e-07, 1.0, 1.366e-07, -7.281e-07, 1.0, 1.366e-07, -7.281e-07, 1.0, 1.366e-07, -7.281e-07, 1.0, 1.366e-07, -7.281e-07, 1.0, 1.366e-07, -7.281e-07, 1.0, 1.366e-07, -7.281e-07, 1.0, 1.366e-07, -7.281e-07, 1.0, 1.366e-07, -7.281e-07, 1.0, 1.366e-07, -7.281e-07, 1.0, 1.366e-07, -7.281e-07, 1.0, 1.366e-07, -7.281e-07, 1.0, 1.366e-07, -7.281e-07, 1.0, 1.366e-07, -7.281e-07, 1.0, 1.366e-07, -7.281e-07, 1.0, 1.366e-07, -7.281e-07, 1.0, 1.366e-07, -7.281e-07, 1.0, 1.366e-07, -7.281e-07, 1.0, 1.366e-07, -7.281e-07, 1.0, 1.366e-07, -7.281e-07, 1.0, 1.366e-07, -7.281e-07, 1.0, 1.366e-07, -7.281e-07, 1.0, -0.9952, 0.09802, 2.183e-09, -0.9952, 0.09802, 2.183e-09, -0.9952, 0.09802, 2.183e-09, -0.9952, 0.09802, 2.183e-09, -0.773, 0.6344, 0.0, -0.773, 0.6344, 0.0, -0.773, 0.6344, 0.0, -0.773, 0.6344, 0.0, 0.9952, -0.09802, 0.0, 0.9952, -0.09802, 0.0, 0.9952, -0.09802, 0.0, 0.9952, -0.09802, 0.0, 0.9952, -0.09802, 0.0, -0.4147, -0.91, -4.23e-08, -0.4147, -0.91, -4.23e-08, -0.4147, -0.91, -4.23e-08, -0.4147, -0.91, -4.23e-08, -0.4147, -0.91, -4.23e-08, -0.4147, -0.91, -4.23e-08, -0.4147, -0.91, -4.23e-08, -0.4147, -0.91, -4.23e-08, -0.4147, -0.91, -4.23e-08, -0.4147, -0.91, -4.23e-08, -0.4147, -0.91, -4.23e-08, -0.4147, -0.91, 0.0, -0.4147, -0.91, 0.0, -0.4147, -0.91, 0.0, -0.4147, -0.91, -4.271e-08, -0.4147, -0.91, -4.271e-08, -0.4147, -0.91, -4.271e-08, -0.4147, -0.91, -4.271e-08, -0.4147, -0.91, -4.271e-08, 0.4147, 0.91, 3.386e-07, 0.4147, 0.91, 3.386e-07, 0.4147, 0.91, 3.386e-07, 0.4147, 0.91, 3.386e-07])] * 3)])
me_cube_009 = bpy.data.meshes.new('Cube.009')
me_cube_009.from_pydata([(-11.8, -2.928, -0.07264), (-11.8, -2.928, 0.4693), (-11.8, 0.4926, -0.07263), (-11.8, 0.4926, 0.4693), (-11.07, -2.928, -0.07264), (-11.07, -2.928, 0.4693), (-11.07, 0.4926, -0.07263), (-11.07, 0.4926, 0.4693), (-11.8, -2.996, -0.07264), (-11.8, -2.996, 0.4693), (-11.07, -2.996, -0.07264), (-11.07, -2.996, 0.4693), (-24.29, -2.928, -0.07264), (-24.29, -2.928, 0.4693), (-24.29, -2.996, -0.07264), (-24.29, -2.996, 0.4693)], [], [(0, 1, 3, 2), (2, 3, 7, 6), (6, 7, 5, 4), (5, 1, 9, 11), (2, 6, 4, 0), (7, 3, 1, 5), (10, 11, 9, 8), (4, 5, 11, 10), (1, 0, 12, 13), (0, 4, 10, 8), (13, 12, 14, 15), (9, 1, 13, 15), (8, 9, 15, 14), (0, 8, 14, 12)])
me_cube_009.polygons.foreach_set('use_smooth', [True] * 14)
_k = set([(0, 1), (0, 2), (0, 4), (1, 3), (1, 5), (2, 3), (2, 6), (3, 7), (4, 5), (4, 6), (5, 7), (6, 7), (8, 9), (8, 10), (9, 11), (10, 11), (12, 13), (14, 15)])
me_cube_009.attributes.new('sharp_edge', 'BOOLEAN', 'EDGE').data.foreach_set('value', [ (min(e.vertices), max(e.vertices)) in _k for e in me_cube_009.edges])
_uv = me_cube_009.uv_layers.new(name='UVMap')
_uv.uv.foreach_set('vector', [0.375, 0.0, 0.625, 0.0, 0.625, 0.25, 0.375, 0.25, 0.375, 0.25, 0.625, 0.25, 0.625, 0.5, 0.375, 0.5, 0.375, 0.5, 0.625, 0.5, 0.625, 0.75, 0.375, 0.75, 0.625, 0.75, 0.875, 0.75, 0.875, 0.75, 0.625, 0.75, 0.125, 0.5, 0.375, 0.5, 0.375, 0.75, 0.125, 0.75, 0.625, 0.5, 0.875, 0.5, 0.875, 0.75, 0.625, 0.75, 0.375, 0.75, 0.625, 0.75, 0.625, 1.0, 0.375, 1.0, 0.375, 0.75, 0.625, 0.75, 0.625, 0.75, 0.375, 0.75, 0.625, 0.0, 0.375, 0.0, 0.375, 0.0, 0.625, 0.0, 0.125, 0.75, 0.375, 0.75, 0.375, 0.75, 0.125, 0.75, 0.625, 0.0, 0.375, 0.0, 0.375, 0.0, 0.625, 0.0, 0.875, 0.75, 0.875, 0.75, 0.875, 0.75, 0.875, 0.75, 0.375, 1.0, 0.625, 1.0, 0.625, 1.0, 0.375, 1.0, 0.125, 0.75, 0.125, 0.75, 0.125, 0.75, 0.125, 0.75])
me_cube_009.materials.append(mat_v_gge_002)
me_cube_009.use_remesh_fix_poles = True
me_cube_009.use_remesh_preserve_attributes = False
me_cube_009.use_mirror_vertex_groups = False
me_cube_009.update()
me_cube_009.normals_split_custom_set([tuple(v) for v in zip(*[iter([-1.0, 2.573e-07, 0.0, -1.0, 2.573e-07, 0.0, -1.0, 2.573e-07, 0.0, -1.0, 2.573e-07, 0.0, 0.0, 1.0, 0.0, 0.0, 1.0, 0.0, 0.0, 1.0, 0.0, 0.0, 1.0, 0.0, 1.0, 0.0, 0.0, 1.0, 0.0, 0.0, 1.0, 0.0, 0.0, 1.0, 0.0, 0.0, 0.7071, 0.0, 0.7071, 0.0, 0.4472, 0.8944, 0.0, -0.4472, 0.8944, 0.7071, 0.0, 0.7071, 0.0, 4.4e-07, -1.0, 0.0, 4.4e-07, -1.0, 0.0, 4.4e-07, -1.0, 0.0, 4.4e-07, -1.0, 0.0, -4.444e-07, 1.0, 0.0, -4.444e-07, 1.0, 0.0, -4.444e-07, 1.0, 0.0, -4.444e-07, 1.0, 0.0, -1.0, 0.0, 0.0, -1.0, 0.0, 0.0, -1.0, 0.0, 0.0, -1.0, 0.0, 0.7071, 0.0, -0.7071, 0.7071, 0.0, 0.7071, 0.7071, 0.0, 0.7071, 0.7071, 0.0, -0.7071, 0.0, 0.4472, 0.8944, 0.0, 0.4472, -0.8944, -0.5774, 0.5774, -0.5774, -0.5774, 0.5774, 0.5774, 0.0, 0.4472, -0.8944, 0.7071, 0.0, -0.7071, 0.7071, 0.0, -0.7071, 0.0, -0.4472, -0.8944, -0.5774, 0.5774, 0.5774, -0.5774, 0.5774, -0.5774, -0.5774, -0.5774, -0.5774, -0.5774, -0.5774, 0.5774, 0.0, -0.4472, 0.8944, 0.0, 0.4472, 0.8944, -0.5774, 0.5774, 0.5774, -0.5774, -0.5774, 0.5774, 0.0, -0.4472, -0.8944, 0.0, -0.4472, 0.8944, -0.5774, -0.5774, 0.5774, -0.5774, -0.5774, -0.5774, 0.0, 0.4472, -0.8944, 0.0, -0.4472, -0.8944, -0.5774, -0.5774, -0.5774, -0.5774, 0.5774, -0.5774])] * 3)])
me_cube_008 = bpy.data.meshes.new('Cube.008')
me_cube_008.from_pydata([(-11.8, -0.375, -0.07263), (-11.8, -0.375, 0.4693), (-11.86, 0.4239, -0.07263), (-11.86, 0.4239, 0.4693), (-11.07, -0.375, -0.07263), (-11.07, -0.375, 0.4693), (-11.13, 0.4239, -0.07263), (-11.13, 0.4239, 0.4693)], [], [(0, 1, 3, 2), (2, 3, 7, 6), (6, 7, 5, 4), (4, 5, 1, 0), (2, 6, 4, 0), (7, 3, 1, 5)])
me_cube_008.polygons.foreach_set('use_smooth', [True] * 6)
_k = set([(0, 1), (0, 2), (0, 4), (1, 3), (1, 5), (2, 3), (2, 6), (3, 7), (4, 5), (4, 6), (5, 7), (6, 7)])
me_cube_008.attributes.new('sharp_edge', 'BOOLEAN', 'EDGE').data.foreach_set('value', [ (min(e.vertices), max(e.vertices)) in _k for e in me_cube_008.edges])
_uv = me_cube_008.uv_layers.new(name='UVMap')
_uv.uv.foreach_set('vector', [0.375, 0.0, 0.625, 0.0, 0.625, 0.25, 0.375, 0.25, 0.375, 0.25, 0.625, 0.25, 0.625, 0.5, 0.375, 0.5, 0.375, 0.5, 0.625, 0.5, 0.625, 0.75, 0.375, 0.75, 0.375, 0.75, 0.625, 0.75, 0.625, 1.0, 0.375, 1.0, 0.125, 0.5, 0.375, 0.5, 0.375, 0.75, 0.125, 0.75, 0.625, 0.5, 0.875, 0.5, 0.875, 0.75, 0.625, 0.75])
me_cube_008.materials.append(mat_v_gge_001)
me_cube_008.use_remesh_fix_poles = True
me_cube_008.use_remesh_preserve_attributes = False
me_cube_008.use_mirror_vertex_groups = False
me_cube_008.update()
me_cube_008.normals_split_custom_set([tuple(v) for v in zip(*[iter([-0.997, -0.07693, 0.0, -0.997, -0.07693, 0.0, -0.997, -0.07693, 0.0, -0.997, -0.07693, 0.0, 0.0, 1.0, 0.0, 0.0, 1.0, 0.0, 0.0, 1.0, 0.0, 0.0, 1.0, 0.0, 0.997, 0.07693, 0.0, 0.997, 0.07693, 0.0, 0.997, 0.07693, 0.0, 0.997, 0.07693, 0.0, 0.0, -1.0, 0.0, 0.0, -1.0, 0.0, 0.0, -1.0, 0.0, 0.0, -1.0, 0.0, 0.0, 0.0, -1.0, 0.0, 0.0, -1.0, 0.0, 0.0, -1.0, 0.0, 0.0, -1.0, 0.0, 0.0, 1.0, 0.0, 0.0, 1.0, 0.0, 0.0, 1.0, 0.0, 0.0, 1.0])] * 3)])
me_cube_007 = bpy.data.meshes.new('Cube.007')
me_cube_007.from_pydata([(1.702, 0.7754, -0.1445), (1.702, 0.7754, -0.03745), (1.079, 0.7811, -0.1445), (1.079, 0.7811, -0.03745), (1.706, 1.217, -0.1445), (1.706, 1.217, 0.1493), (1.083, 1.222, -0.1445), (1.083, 1.222, 0.1493), (1.083, 1.222, -0.09098), (1.394, 1.22, -0.1445), (1.394, 1.22, 0.1493), (1.706, 1.217, -0.09098), (1.394, 1.22, -0.09098), (1.708, 1.489, -0.1445), (1.086, 1.495, -0.1445), (1.086, 1.495, -0.09098), (1.397, 1.492, -0.1445), (1.708, 1.489, -0.09098), (1.397, 1.492, -0.09098), (1.702, -0.7444, -0.1445), (1.702, -0.7444, -0.03745), (1.079, -0.7387, -0.1445), (1.079, -0.7387, -0.03745)], [], [(3, 1, 5, 10, 7), (12, 10, 5, 11), (2, 3, 7, 8, 6), (1, 0, 4, 11, 5), (0, 2, 6, 9, 4), (12, 11, 17, 18), (11, 4, 13, 17), (8, 7, 10, 12), (16, 18, 17, 13), (14, 15, 18, 16), (9, 6, 14, 16), (8, 12, 18, 15), (6, 8, 15, 14), (4, 9, 16, 13), (1, 3, 22, 20), (3, 2, 21, 22), (0, 1, 20, 19), (2, 0, 19, 21)])
_uv = me_cube_007.uv_layers.new(name='UVMap')
_uv.uv.foreach_set('vector', [0.625, 0.5, 0.625, 0.75, 0.625, 0.75, 0.625, 0.625, 0.625, 0.5, 0.5, 0.625, 0.625, 0.625, 0.625, 0.75, 0.5, 0.75, 0.375, 0.5, 0.625, 0.5, 0.625, 0.5, 0.5, 0.5, 0.375, 0.5, 0.625, 0.75, 0.375, 0.75, 0.375, 0.75, 0.5, 0.75, 0.625, 0.75, 0.375, 0.75, 0.375, 0.5, 0.375, 0.5, 0.375, 0.625, 0.375, 0.75, 0.5, 0.625, 0.5, 0.75, 0.5, 0.75, 0.5, 0.625, 0.5, 0.75, 0.375, 0.75, 0.375, 0.75, 0.5, 0.75, 0.5, 0.5, 0.625, 0.5, 0.625, 0.625, 0.5, 0.625, 0.375, 0.625, 0.5, 0.625, 0.5, 0.75, 0.375, 0.75, 0.375, 0.5, 0.5, 0.5, 0.5, 0.625, 0.375, 0.625, 0.375, 0.625, 0.375, 0.5, 0.375, 0.5, 0.375, 0.625, 0.5, 0.5, 0.5, 0.625, 0.5, 0.625, 0.5, 0.5, 0.375, 0.5, 0.5, 0.5, 0.5, 0.5, 0.375, 0.5, 0.375, 0.75, 0.375, 0.625, 0.375, 0.625, 0.375, 0.75, 0.625, 0.75, 0.625, 0.5, 0.625, 0.5, 0.625, 0.75, 0.625, 0.5, 0.375, 0.5, 0.375, 0.5, 0.625, 0.5, 0.375, 0.75, 0.625, 0.75, 0.625, 0.75, 0.375, 0.75, 0.375, 0.5, 0.375, 0.75, 0.375, 0.75, 0.375, 0.5])
me_cube_007.materials.append(mat_material_002)
me_cube_007.use_remesh_fix_poles = True
me_cube_007.use_remesh_preserve_attributes = False
me_cube_007.use_mirror_vertex_groups = False
me_cube_007.update()
me_cube_005 = bpy.data.meshes.new('Cube.005')
me_cube_005.from_pydata([(-0.1828, -0.2812, -0.1445), (-0.1828, -0.2812, -0.03745), (-0.1828, 0.2758, -0.1445), (-0.1828, 0.2758, -0.03745), (1.072, -0.2812, -0.1445), (1.072, -0.2812, -0.03745), (1.072, 0.2758, -0.1445), (1.072, 0.2758, -0.03745), (1.697, 0.2807, -0.1445), (1.697, 0.2807, -0.03745), (1.075, 0.2864, -0.1445), (1.075, 0.2864, -0.03745), (1.702, 0.7754, -0.1445), (1.702, 0.7754, -0.03745), (1.079, 0.7811, -0.1445), (1.079, 0.7811, -0.03745)], [], [(0, 1, 3, 2), (2, 3, 7, 6), (7, 5, 9, 11), (4, 5, 1, 0), (2, 6, 4, 0), (7, 3, 1, 5), (11, 9, 13, 15), (6, 7, 11, 10), (5, 4, 8, 9), (4, 6, 10, 8), (10, 11, 15, 14), (9, 8, 12, 13), (8, 10, 14, 12)])
_uv = me_cube_005.uv_layers.new(name='UVMap')
_uv.uv.foreach_set('vector', [0.375, 0.0, 0.625, 0.0, 0.625, 0.25, 0.375, 0.25, 0.375, 0.25, 0.625, 0.25, 0.625, 0.5, 0.375, 0.5, 0.625, 0.5, 0.625, 0.75, 0.625, 0.75, 0.625, 0.5, 0.375, 0.75, 0.625, 0.75, 0.625, 1.0, 0.375, 1.0, 0.125, 0.5, 0.375, 0.5, 0.375, 0.75, 0.125, 0.75, 0.625, 0.5, 0.875, 0.5, 0.875, 0.75, 0.625, 0.75, 0.625, 0.5, 0.625, 0.75, 0.625, 0.75, 0.625, 0.5, 0.375, 0.5, 0.625, 0.5, 0.625, 0.5, 0.375, 0.5, 0.625, 0.75, 0.375, 0.75, 0.375, 0.75, 0.625, 0.75, 0.375, 0.75, 0.375, 0.5, 0.375, 0.5, 0.375, 0.75, 0.375, 0.5, 0.625, 0.5, 0.625, 0.5, 0.375, 0.5, 0.625, 0.75, 0.375, 0.75, 0.375, 0.75, 0.625, 0.75, 0.375, 0.75, 0.375, 0.5, 0.375, 0.5, 0.375, 0.75])
me_cube_005.materials.append(mat_material_002)
me_cube_005.use_remesh_fix_poles = True
me_cube_005.use_remesh_preserve_attributes = False
me_cube_005.use_mirror_vertex_groups = False
me_cube_005.update()
me_cube_006 = bpy.data.meshes.new('Cube.006')
me_cube_006.from_pydata([(1.702, 0.7754, -0.1445), (1.702, 0.7754, -0.03745), (1.079, 0.7811, -0.1445), (1.079, 0.7811, -0.03745), (1.706, 1.217, -0.1445), (1.706, 1.217, 0.1493), (1.083, 1.222, -0.1445), (1.083, 1.222, 0.1493), (1.083, 1.222, -0.09098), (1.394, 1.22, -0.1445), (1.394, 1.22, 0.1493), (1.706, 1.217, -0.09098), (1.394, 1.22, -0.09098), (1.708, 1.489, -0.1445), (1.086, 1.495, -0.1445), (1.086, 1.495, -0.09098), (1.397, 1.492, -0.1445), (1.708, 1.489, -0.09098), (1.397, 1.492, -0.09098)], [], [(3, 1, 5, 10, 7), (12, 10, 5, 11), (2, 3, 7, 8, 6), (1, 0, 4, 11, 5), (0, 2, 6, 9, 4), (12, 11, 17, 18), (11, 4, 13, 17), (8, 7, 10, 12), (16, 18, 17, 13), (14, 15, 18, 16), (9, 6, 14, 16), (8, 12, 18, 15), (6, 8, 15, 14), (4, 9, 16, 13)])
_uv = me_cube_006.uv_layers.new(name='UVMap')
_uv.uv.foreach_set('vector', [0.625, 0.5, 0.625, 0.75, 0.625, 0.75, 0.625, 0.625, 0.625, 0.5, 0.5, 0.625, 0.625, 0.625, 0.625, 0.75, 0.5, 0.75, 0.375, 0.5, 0.625, 0.5, 0.625, 0.5, 0.5, 0.5, 0.375, 0.5, 0.625, 0.75, 0.375, 0.75, 0.375, 0.75, 0.5, 0.75, 0.625, 0.75, 0.375, 0.75, 0.375, 0.5, 0.375, 0.5, 0.375, 0.625, 0.375, 0.75, 0.5, 0.625, 0.5, 0.75, 0.5, 0.75, 0.5, 0.625, 0.5, 0.75, 0.375, 0.75, 0.375, 0.75, 0.5, 0.75, 0.5, 0.5, 0.625, 0.5, 0.625, 0.625, 0.5, 0.625, 0.375, 0.625, 0.5, 0.625, 0.5, 0.75, 0.375, 0.75, 0.375, 0.5, 0.5, 0.5, 0.5, 0.625, 0.375, 0.625, 0.375, 0.625, 0.375, 0.5, 0.375, 0.5, 0.375, 0.625, 0.5, 0.5, 0.5, 0.625, 0.5, 0.625, 0.5, 0.5, 0.375, 0.5, 0.5, 0.5, 0.5, 0.5, 0.375, 0.5, 0.375, 0.75, 0.375, 0.625, 0.375, 0.625, 0.375, 0.75])
me_cube_006.materials.append(mat_material_002)
me_cube_006.use_remesh_fix_poles = True
me_cube_006.use_remesh_preserve_attributes = False
me_cube_006.use_mirror_vertex_groups = False
me_cube_006.update()
me_cube_010 = bpy.data.meshes.new('Cube.010')
me_cube_010.from_pydata([(-11.8, -0.4908, -0.07263), (-11.8, -0.4908, 0.4693), (-11.8, 0.4926, -0.07263), (-11.8, 0.4926, 0.4693), (-11.07, -0.4908, -0.07263), (-11.07, -0.4908, 0.4693), (-11.07, 0.4926, -0.07263), (-11.07, 0.4926, 0.4693)], [], [(0, 1, 3, 2), (2, 3, 7, 6), (6, 7, 5, 4), (4, 5, 1, 0), (2, 6, 4, 0), (7, 3, 1, 5)])
me_cube_010.polygons.foreach_set('use_smooth', [True] * 6)
_k = set([(0, 1), (0, 2), (0, 4), (1, 3), (1, 5), (2, 3), (2, 6), (3, 7), (4, 5), (4, 6), (5, 7), (6, 7)])
me_cube_010.attributes.new('sharp_edge', 'BOOLEAN', 'EDGE').data.foreach_set('value', [ (min(e.vertices), max(e.vertices)) in _k for e in me_cube_010.edges])
_uv = me_cube_010.uv_layers.new(name='UVMap')
_uv.uv.foreach_set('vector', [0.375, 0.0, 0.625, 0.0, 0.625, 0.25, 0.375, 0.25, 0.375, 0.25, 0.625, 0.25, 0.625, 0.5, 0.375, 0.5, 0.375, 0.5, 0.625, 0.5, 0.625, 0.75, 0.375, 0.75, 0.375, 0.75, 0.625, 0.75, 0.625, 1.0, 0.375, 1.0, 0.125, 0.5, 0.375, 0.5, 0.375, 0.75, 0.125, 0.75, 0.625, 0.5, 0.875, 0.5, 0.875, 0.75, 0.625, 0.75])
me_cube_010.materials.append(mat_v_gge_003)
me_cube_010.use_remesh_fix_poles = True
me_cube_010.use_remesh_preserve_attributes = False
me_cube_010.use_mirror_vertex_groups = False
me_cube_010.update()
me_cube_010.normals_split_custom_set([tuple(v) for v in zip(*[iter([-1.0, 0.0, 0.0, -1.0, 0.0, 0.0, -1.0, 0.0, 0.0, -1.0, 0.0, 0.0, 0.0, 1.0, 0.0, 0.0, 1.0, 0.0, 0.0, 1.0, 0.0, 0.0, 1.0, 0.0, 1.0, 0.0, 0.0, 1.0, 0.0, 0.0, 1.0, 0.0, 0.0, 1.0, 0.0, 0.0, 0.0, -1.0, 0.0, 0.0, -1.0, 0.0, 0.0, -1.0, 0.0, 0.0, -1.0, 0.0, 0.0, 0.0, -1.0, 0.0, 0.0, -1.0, 0.0, 0.0, -1.0, 0.0, 0.0, -1.0, 0.0, 0.0, 1.0, 0.0, 0.0, 1.0, 0.0, 0.0, 1.0, 0.0, 0.0, 1.0])] * 3)])

# ---- objects
ob_light = bpy.data.objects.new('Light', light_light)
ob_camera = bpy.data.objects.new('Camera', cam_camera)
ob_bane_001 = bpy.data.objects.new('bane.001', me_cube_003)
ob_indvendig_v_g = bpy.data.objects.new('indvendig væg', me_cube_001)
ob_m_l = bpy.data.objects.new('mål', me_cube_002)
ob_slut_v_gh = bpy.data.objects.new('slut vægh', me_cube_004)
ob_cirkel = bpy.data.objects.new('cirkel', me_cylinder_001)
ob_cirkelv_g = bpy.data.objects.new('cirkelvæg', me_cylinder)
ob_v_g = bpy.data.objects.new('væg', me_cube_009)
ob_start_v_g = bpy.data.objects.new('start væg ', me_cube_008)
ob_start = bpy.data.objects.new('start', me_cube_007)
ob_bane__ved_rampe = bpy.data.objects.new('bane  ved rampe', me_cube_005)
ob_rampe = bpy.data.objects.new('rampe', me_cube_006)
ob_slut_v_gh_001 = bpy.data.objects.new('slut vægh.001', me_cube_010)

# ---- transforms, parenting, visibility, modifiers, constraints
ob_light.location = (4.076, 1.005, 5.904)
ob_light.rotation_euler = (0.6503, 0.05522, 1.866)
ob_light.lock_rotations_4d = False
ob_light.empty_display_type = 'ARROWS'
ob_light.color = (0.0, 0.0, 0.0, 0.0)
ob_light.lineart.crease_threshold = 0.0
ob_camera.location = (7.359, -6.926, 4.958)
ob_camera.rotation_euler = (1.109, 0.0, 0.8149)
ob_camera.lock_rotations_4d = False
ob_camera.empty_display_type = 'ARROWS'
ob_camera.color = (0.0, 0.0, 0.0, 0.0)
ob_camera.display_type = 'WIRE'
ob_camera.lineart.crease_threshold = 0.0
ob_bane_001.location = (-0.23, 0.0, -0.082)
ob_bane_001.rotation_euler = (-1.629e-07, 0.0, 0.0)
ob_bane_001.scale = (3.63, 0.8, 0.07)
ob_bane_001.color = (0.8, 0.8, 0.8, 1.0)
ob_bane_001.lineart.crease_threshold = 0.0
ob_indvendig_v_g.location = (-1.926, -0.3416, 0.002091)
ob_indvendig_v_g.rotation_euler = (-1.629e-07, 0.0, 0.0)
ob_indvendig_v_g.color = (0.8, 0.8, 0.8, 1.0)
ob_indvendig_v_g.lineart.crease_threshold = 0.0
ob_m_l.location = (-1.926, 0.5184, 0.002091)
ob_m_l.rotation_euler = (-1.629e-07, 0.0, 0.0)
ob_m_l.color = (0.8, 0.8, 0.8, 1.0)
ob_m_l.lineart.crease_threshold = 0.0
ob_slut_v_gh.location = (2.77, 0.0, -0.1)
ob_slut_v_gh.rotation_euler = (-1.571e-07, 0.0, 0.0)
ob_slut_v_gh.scale = (0.09, 0.94, 0.24)
ob_slut_v_gh.color = (0.8, 0.8, 0.8, 1.0)
ob_slut_v_gh.lineart.crease_threshold = 0.0
ob_cirkel.location = (-1.077, -3.148, -0.09)
ob_cirkel.scale = (1.0, 1.0, 0.05)
ob_cirkel.lineart.crease_threshold = 0.0
ob_cirkelv_g.location = (-1.08, -3.15, -0.0649)
ob_cirkelv_g.rotation_euler = (-2.73e-10, 0.0, 0.4276)
ob_cirkelv_g.lineart.crease_threshold = 0.0
ob_v_g.location = (2.085, 0.0, -0.1)
ob_v_g.rotation_euler = (-1.571e-07, 0.0, 0.0)
ob_v_g.scale = (0.09, 0.94, 0.24)
ob_v_g.color = (0.8, 0.8, 0.8, 1.0)
ob_v_g.lineart.crease_threshold = 0.0
ob_start_v_g.location = (1.421, 1.53, -0.1)
ob_start_v_g.rotation_euler = (0.0, 0.0, 1.571)
ob_start_v_g.scale = (0.09, 0.94, 0.24)
ob_start_v_g.color = (0.8, 0.8, 0.8, 1.0)
ob_start_v_g.lineart.crease_threshold = 0.0
ob_start.location = (0.006419, -0.2742, -0.002556)
ob_start.scale = (1.0, -1.0, 1.0)
ob_start.lineart.crease_threshold = 0.0
ob_bane__ved_rampe.location = (0.01, -3.09, 0.2774)
ob_bane__ved_rampe.scale = (1.0, 1.0, 3.74)
ob_bane__ved_rampe.lineart.crease_threshold = 0.0
ob_rampe.location = (0.006419, -3.09, -0.002556)
ob_rampe.lineart.crease_threshold = 0.0
ob_slut_v_gh_001.location = (1.34, 0.0, -0.1)
ob_slut_v_gh_001.rotation_euler = (-1.571e-07, 0.0, 0.0)
ob_slut_v_gh_001.scale = (0.09, 0.94, 0.24)
ob_slut_v_gh_001.color = (0.8, 0.8, 0.8, 1.0)
ob_slut_v_gh_001.lineart.crease_threshold = 0.0

# ---- collection membership
col_collection.objects.link(ob_light)
col_collection.objects.link(ob_camera)
col_collection.objects.link(ob_bane_001)
col_collection.objects.link(ob_indvendig_v_g)
col_collection.objects.link(ob_m_l)
col_collection.objects.link(ob_slut_v_gh)
col_collection.objects.link(ob_cirkel)
col_collection.objects.link(ob_cirkelv_g)
col_bane_f_r_cirklen.objects.link(ob_v_g)
col_bane_f_r_cirklen.objects.link(ob_start_v_g)
col_bane_f_r_cirklen.objects.link(ob_start)
col_bane_f_r_cirklen.objects.link(ob_bane__ved_rampe)
col_bane_f_r_cirklen.objects.link(ob_rampe)
col_bane_f_r_cirklen.objects.link(ob_slut_v_gh_001)

# ---- scene / render settings (as saved in the file)
scene.camera = ob_camera
scene.frame_start = 1; scene.frame_end = 250; scene.frame_set(10)
scene.render.engine = 'BLENDER_EEVEE_NEXT'
scene.cycles.use_denoising = False
scene.cycles.samples = 128
scene.cycles.sampling_pattern = 'TABULATED_SOBOL'
scene.cycles.use_adaptive_sampling = False
scene.cycles.use_light_tree = False
scene.view_settings.view_transform = 'Filmic'
bpy.context.view_layer.update()
